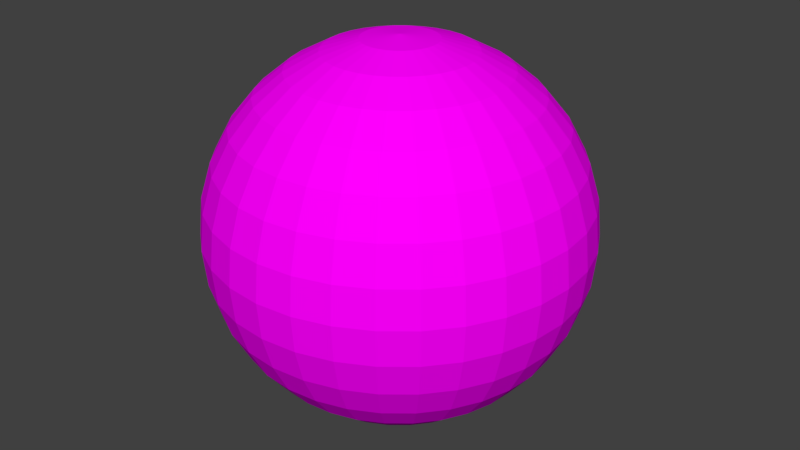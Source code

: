 # Source: pedestal.blend  (saved by Blender 2.79.0; exported with 4.5.12 LTS)
import bpy
from mathutils import Matrix  # noqa: F401  (used for matrix-valued properties, if any)

bpy.ops.wm.read_factory_settings(use_empty=True)
scene = bpy.context.scene
scene.name = 'Scene'

# ---- collections
col_collection_1 = bpy.data.collections.new('Collection 1'); scene.collection.children.link(col_collection_1)

# ---- images (referenced by path relative to the original .blend; pixels are not part of the script)
import os
ASSET_DIR = os.environ.get("B2B_ASSET_DIR", "")  # directory of the original .blend (textures are referenced by path, not embedded)
HERE = os.path.dirname(os.path.abspath(__file__))  # packed textures are extracted next to this script under _unpacked/

def load_image(name, relpath, width, height, colorspace="sRGB"):
    """Load a texture the original file referenced (path relative to the .blend, or extracted next to this script)."""
    p = next((c for c in (os.path.join(HERE, relpath), os.path.join(ASSET_DIR, relpath)) if relpath and os.path.exists(c)), "")
    if p:
        img = bpy.data.images.load(p, check_existing=True)
        img.name = name
    else:  # same state as the original file: an image datablock whose file is absent (Cycles renders it pink)
        img = bpy.data.images.new(name, width, height)
        img.source = "FILE"
        img.filepath = "//" + (relpath or name)
    img.colorspace_settings.name = colorspace
    return img
img_black_diffuse_color = load_image('BLACK Diffuse Color', '', 1024, 1024, 'sRGB')
img_untitled = load_image('Untitled', 'Materials/BALL.png', 1024, 1024, 'sRGB')

# ---- materials (node trees are filled in below, after node groups)
mat_black = bpy.data.materials.new('BLACK')
mat_black.alpha_threshold = 0.0
mat_black.diffuse_color = (0.0, 0.0, 0.0, 1.0)
mat_black.roughness = 0.5
mat_white = bpy.data.materials.new('WHITE')
mat_white.alpha_threshold = 0.0
mat_white.diffuse_color = (1.0, 1.0, 1.0, 1.0)
mat_white.roughness = 0.5

# ---- material node trees
mat_black.use_nodes = True; mat_black.node_tree.nodes.clear()
_N = mat_black.node_tree.nodes; _L = mat_black.node_tree.links
n0 = _N.new('ShaderNodeOutputMaterial'); n0.name = 'Material Output'; n0.location = (300, 300)
n1 = _N.new('ShaderNodeBsdfDiffuse'); n1.name = 'Diffuse BSDF'; n1.location = (10, 300)
n2 = _N.new('ShaderNodeTexImage'); n2.name = 'Image Texture'; n2.location = (0, 0)
n2.width = 140
n2.image = img_black_diffuse_color
n3 = _N.new('ShaderNodeTexImage'); n3.name = 'Image Texture.001'; n3.location = (-180, 300)
n3.width = 140
n3.image = img_untitled
_L.new(n1.outputs[0], n0.inputs[0])
_L.new(n3.outputs[0], n1.inputs[0])
n0.is_active_output = True
mat_white.use_nodes = True; mat_white.node_tree.nodes.clear()
_N = mat_white.node_tree.nodes; _L = mat_white.node_tree.links
n0 = _N.new('ShaderNodeOutputMaterial'); n0.name = 'Material Output'; n0.location = (300, 300)
n1 = _N.new('ShaderNodeBsdfDiffuse'); n1.name = 'Diffuse BSDF'; n1.location = (10, 300)
n2 = _N.new('ShaderNodeTexImage'); n2.name = 'Image Texture'; n2.location = (-180, 300)
n2.width = 140
n2.image = img_untitled
_L.new(n1.outputs[0], n0.inputs[0])
_L.new(n2.outputs[0], n1.inputs[0])
n0.is_active_output = True

# ---- world
world_world = bpy.data.worlds.new('World'); scene.world = world_world
world_world.use_nodes = True; world_world.node_tree.nodes.clear()
_N = world_world.node_tree.nodes; _L = world_world.node_tree.links
n0 = _N.new('ShaderNodeOutputWorld'); n0.name = 'World Output'; n0.location = (300, 300)
n1 = _N.new('ShaderNodeBackground'); n1.name = 'Background'; n1.location = (10, 300)
n1.inputs[0].default_value = (0.05088, 0.05088, 0.05088, 1.0)
_L.new(n1.outputs[0], n0.inputs[0])
n0.is_active_output = True
world_world.color = (0.05088, 0.05088, 0.05088)
world_world.use_sun_shadow = False
world_world.sun_shadow_jitter_overblur = 0.0
world_world.cycles.sampling_method = 'MANUAL'

# ---- meshes
me_sphere_001 = bpy.data.meshes.new('Sphere.001')
me_sphere_001.from_pydata([(0.0, 0.9808, 0.1951), (0.0, 1.0, 7.55e-08), (0.0, 0.9808, -0.1951), (0.1913, 0.9619, 0.1951), (0.1951, 0.9808, 7.55e-08), (0.1913, 0.9619, -0.1951), (0.3753, 0.9061, 0.1951), (0.3827, 0.9239, 7.55e-08), (0.3753, 0.9061, -0.1951), (0.1084, 0.1622, 0.9808), (0.2126, 0.3182, 0.9239), (0.3087, 0.4619, 0.8315), (0.3928, 0.5879, 0.7071), (0.4619, 0.6913, 0.5556), (0.5133, 0.7682, 0.3827), (0.5449, 0.8155, 0.1951), (0.5556, 0.8315, 7.55e-08), (0.5449, 0.8155, -0.1951), (0.5133, 0.7682, -0.3827), (0.4619, 0.6913, -0.5556), (0.3928, 0.5879, -0.7071), (0.3087, 0.4619, -0.8315), (0.2126, 0.3182, -0.9239), (0.1084, 0.1622, -0.9808), (0.1379, 0.1379, 0.9808), (0.2706, 0.2706, 0.9239), (0.3928, 0.3928, 0.8315), (0.5, 0.5, 0.7071), (0.5879, 0.5879, 0.5556), (0.6533, 0.6533, 0.3827), (0.6935, 0.6935, 0.1951), (0.7071, 0.7071, 7.55e-08), (0.6935, 0.6935, -0.1951), (0.6533, 0.6533, -0.3827), (0.5879, 0.5879, -0.5556), (0.5, 0.5, -0.7071), (0.3928, 0.3928, -0.8315), (0.2706, 0.2706, -0.9239), (0.1379, 0.1379, -0.9808), (0.8155, 0.5449, 0.1951), (0.8315, 0.5556, 7.55e-08), (0.8155, 0.5449, -0.1951), (0.9061, 0.3753, 0.1951), (0.9239, 0.3827, 7.55e-08), (0.9061, 0.3753, -0.1951), (0.9619, 0.1913, 0.1951), (0.9808, 0.1951, 7.55e-08), (0.9619, 0.1913, -0.1951), (0.9808, -3.937e-07, 0.1951), (1.0, -3.788e-07, 7.55e-08), (0.9808, -3.937e-07, -0.1951), (0.9619, -0.1913, 0.1951), (0.9808, -0.1951, 7.55e-08), (0.9619, -0.1913, -0.1951), (0.9061, -0.3753, 0.1951), (0.9239, -0.3827, 7.55e-08), (0.9061, -0.3753, -0.1951), (0.1622, -0.1084, 0.9808), (0.3182, -0.2126, 0.9239), (0.4619, -0.3087, 0.8315), (0.5879, -0.3928, 0.7071), (0.6913, -0.4619, 0.5556), (0.7682, -0.5133, 0.3827), (0.8155, -0.5449, 0.1951), (0.8315, -0.5556, 7.55e-08), (0.8155, -0.5449, -0.1951), (0.7682, -0.5133, -0.3827), (0.6913, -0.4619, -0.5556), (0.5879, -0.3928, -0.7071), (0.4619, -0.3087, -0.8315), (0.3182, -0.2126, -0.9239), (0.1622, -0.1084, -0.9808), (0.1379, -0.138, 0.9808), (0.2706, -0.2706, 0.9239), (0.3928, -0.3928, 0.8315), (0.5, -0.5, 0.7071), (0.5879, -0.5879, 0.5556), (0.6533, -0.6533, 0.3827), (0.6935, -0.6935, 0.1951), (0.7071, -0.7071, 7.55e-08), (0.6935, -0.6935, -0.1951), (0.6533, -0.6533, -0.3827), (0.5879, -0.5879, -0.5556), (0.5, -0.5, -0.7071), (0.3928, -0.3928, -0.8315), (0.2706, -0.2706, -0.9239), (0.1379, -0.138, -0.9808), (0.5449, -0.8155, 0.1951), (0.5556, -0.8315, 7.55e-08), (0.5449, -0.8155, -0.1951), (0.3753, -0.9061, 0.1951), (0.3827, -0.9239, 7.55e-08), (0.3753, -0.9061, -0.1951), (0.1913, -0.9619, 0.1951), (0.1951, -0.9808, 7.55e-08), (0.1913, -0.9619, -0.1951), (-8.544e-08, -0.9808, 0.1951), (-1.003e-07, -1.0, 7.55e-08), (-8.544e-08, -0.9808, -0.1951), (-0.1913, -0.9619, 0.1951), (-0.1951, -0.9808, 7.55e-08), (-0.1913, -0.9619, -0.1951), (-0.3753, -0.9061, 0.1951), (-0.3827, -0.9239, 7.55e-08), (-0.3753, -0.9061, -0.1951), (-0.1084, -0.1622, 0.9808), (-0.2126, -0.3182, 0.9239), (-0.3087, -0.4619, 0.8315), (-0.3928, -0.5879, 0.7071), (-0.4619, -0.6913, 0.5556), (-0.5133, -0.7682, 0.3827), (-0.5449, -0.8155, 0.1951), (-0.5556, -0.8315, 7.55e-08), (-0.5449, -0.8155, -0.1951), (-0.5133, -0.7682, -0.3827), (-0.4619, -0.6913, -0.5556), (-0.3928, -0.5879, -0.7071), (-0.3087, -0.4619, -0.8315), (-0.2126, -0.3182, -0.9239), (-0.1084, -0.1622, -0.9808), (-0.1379, -0.138, 0.9808), (-0.2706, -0.2706, 0.9239), (-0.3928, -0.3928, 0.8315), (-0.5, -0.5, 0.7071), (-0.5879, -0.5879, 0.5556), (-0.6533, -0.6533, 0.3827), (-0.6935, -0.6935, 0.1951), (-0.7071, -0.7071, 7.55e-08), (-0.6935, -0.6935, -0.1951), (-0.6533, -0.6533, -0.3827), (-0.5879, -0.5879, -0.5556), (-0.5, -0.5, -0.7071), (-0.3928, -0.3928, -0.8315), (-0.2706, -0.2706, -0.9239), (-0.1379, -0.1379, -0.9808), (-0.8155, -0.5449, 0.1951), (-0.8315, -0.5556, 7.55e-08), (-0.8155, -0.5449, -0.1951), (-0.9061, -0.3753, 0.1951), (-0.9239, -0.3827, 7.55e-08), (-0.9061, -0.3753, -0.1951), (-0.9619, -0.1913, 0.1951), (-0.9808, -0.1951, 7.55e-08), (-0.9619, -0.1913, -0.1951), (-0.9808, -9.567e-08, 0.1951), (-1.0, -1.404e-07, 7.55e-08), (-0.9808, -9.567e-08, -0.1951), (-0.9619, 0.1913, 0.1951), (-0.9808, 0.1951, 7.55e-08), (-0.9619, 0.1913, -0.1951), (-0.9061, 0.3753, 0.1951), (-0.9239, 0.3827, 7.55e-08), (-0.9061, 0.3753, -0.1951), (-0.1622, 0.1084, 0.9808), (-0.3182, 0.2126, 0.9239), (-0.4619, 0.3087, 0.8315), (-0.5879, 0.3928, 0.7071), (-0.6913, 0.4619, 0.5556), (-0.7682, 0.5133, 0.3827), (-0.8155, 0.5449, 0.1951), (-0.8315, 0.5556, 7.55e-08), (-0.8155, 0.5449, -0.1951), (-0.7682, 0.5133, -0.3827), (-0.6913, 0.4619, -0.5556), (-0.5879, 0.3928, -0.7071), (-0.4619, 0.3087, -0.8315), (-0.3182, 0.2126, -0.9239), (-0.1622, 0.1084, -0.9808), (-0.1379, 0.1379, 0.9808), (-0.2706, 0.2706, 0.9239), (-0.3928, 0.3928, 0.8315), (-0.5, 0.5, 0.7071), (-0.5879, 0.5879, 0.5556), (-0.6533, 0.6533, 0.3827), (-0.6935, 0.6935, 0.1951), (-0.7071, 0.7071, 7.55e-08), (-0.6935, 0.6935, -0.1951), (-0.6533, 0.6533, -0.3827), (-0.5879, 0.5879, -0.5556), (-0.5, 0.5, -0.7071), (-0.3928, 0.3928, -0.8315), (-0.2706, 0.2706, -0.9239), (-0.1379, 0.1379, -0.9808), (-0.5449, 0.8155, 0.1951), (-0.5556, 0.8315, 7.55e-08), (-0.5449, 0.8155, -0.1951), (-0.3753, 0.9061, 0.1951), (-0.3827, 0.9239, 7.55e-08), (-0.3753, 0.9061, -0.1951), (-0.1913, 0.9619, 0.1951), (-0.1951, 0.9808, 7.55e-08), (-0.1913, 0.9619, -0.1951), (0.0, 0.1951, 0.9808), (0.0, 0.3827, 0.9239), (0.0, 0.5556, 0.8315), (0.0, 0.7071, 0.7071), (0.0, 0.8315, 0.5556), (0.0, 0.9239, 0.3827), (0.0, 0.9808, 0.1951), (0.0, 1.0, 7.55e-08), (0.0, 0.9808, -0.1951), (0.0, 0.5556, -0.8315), (0.03806, 0.1913, 0.9808), (0.07466, 0.3753, 0.9239), (0.1084, 0.5449, 0.8315), (0.1379, 0.6935, 0.7071), (0.1622, 0.8155, 0.5556), (0.1802, 0.9061, 0.3827), (0.1913, 0.9619, 0.1951), (0.1951, 0.9808, 7.55e-08), (0.1913, 0.9619, -0.1951), (0.1802, 0.9061, -0.3827), (0.1622, 0.8155, -0.5556), (0.1379, 0.6935, -0.7071), (0.1084, 0.5449, -0.8315), (0.07466, 0.3753, -0.9239), (0.03806, 0.1913, -0.9808), (0.07466, 0.1802, 0.9808), (0.1464, 0.3536, 0.9239), (0.2126, 0.5133, 0.8315), (0.2706, 0.6533, 0.7071), (0.3182, 0.7682, 0.5556), (0.3536, 0.8536, 0.3827), (0.3753, 0.9061, 0.1951), (0.3827, 0.9239, 7.55e-08), (0.3753, 0.9061, -0.1951), (0.3536, 0.8536, -0.3827), (0.3182, 0.7682, -0.5556), (0.2706, 0.6533, -0.7071), (0.2126, 0.5133, -0.8315), (0.1464, 0.3536, -0.9239), (0.07466, 0.1802, -0.9808), (0.1084, 0.1622, 0.9808), (0.2126, 0.3182, 0.9239), (0.3087, 0.4619, 0.8315), (0.3928, 0.5879, 0.7071), (0.4619, 0.6913, 0.5556), (0.5133, 0.7682, 0.3827), (0.5449, 0.8155, 0.1951), (0.5556, 0.8315, 7.55e-08), (0.5449, 0.8155, -0.1951), (0.5133, 0.7682, -0.3827), (0.4619, 0.6913, -0.5556), (0.3928, 0.5879, -0.7071), (0.3087, 0.4619, -0.8315), (0.2126, 0.3182, -0.9239), (0.1084, 0.1622, -0.9808), (0.1379, 0.1379, 0.9808), (0.2706, 0.2706, 0.9239), (0.3928, 0.3928, 0.8315), (0.5, 0.5, 0.7071), (0.5879, 0.5879, 0.5556), (0.6533, 0.6533, 0.3827), (0.6935, 0.6935, 0.1951), (0.7071, 0.7071, 7.55e-08), (0.6935, 0.6935, -0.1951), (0.6533, 0.6533, -0.3827), (0.5879, 0.5879, -0.5556), (0.5, 0.5, -0.7071), (0.3928, 0.3928, -0.8315), (0.2706, 0.2706, -0.9239), (0.1379, 0.1379, -0.9808), (0.1622, 0.1084, 0.9808), (0.3182, 0.2126, 0.9239), (0.4619, 0.3087, 0.8315), (0.5879, 0.3928, 0.7071), (0.6913, 0.4619, 0.5556), (0.7682, 0.5133, 0.3827), (0.8155, 0.5449, 0.1951), (0.8315, 0.5556, 7.55e-08), (0.8155, 0.5449, -0.1951), (0.7682, 0.5133, -0.3827), (0.6913, 0.4619, -0.5556), (0.5879, 0.3928, -0.7071), (0.4619, 0.3087, -0.8315), (0.3182, 0.2126, -0.9239), (0.1622, 0.1084, -0.9808), (0.1802, 0.07466, 0.9808), (0.3536, 0.1464, 0.9239), (0.5133, 0.2126, 0.8315), (0.6533, 0.2706, 0.7071), (0.7682, 0.3182, 0.5556), (0.8536, 0.3536, 0.3827), (0.9061, 0.3753, 0.1951), (0.9239, 0.3827, 7.55e-08), (0.9061, 0.3753, -0.1951), (0.8536, 0.3536, -0.3827), (0.7682, 0.3182, -0.5556), (0.6533, 0.2706, -0.7071), (0.5133, 0.2126, -0.8315), (0.3536, 0.1464, -0.9239), (0.1802, 0.07466, -0.9808), (0.1913, 0.03806, 0.9808), (0.3753, 0.07466, 0.9239), (0.5449, 0.1084, 0.8315), (0.6935, 0.1379, 0.7071), (0.8155, 0.1622, 0.5556), (0.9061, 0.1802, 0.3827), (0.9619, 0.1913, 0.1951), (0.9808, 0.1951, 7.55e-08), (0.9619, 0.1913, -0.1951), (0.9061, 0.1802, -0.3827), (0.8155, 0.1622, -0.5556), (0.6935, 0.1379, -0.7071), (0.5449, 0.1084, -0.8315), (0.3753, 0.07466, -0.9239), (0.1913, 0.03806, -0.9808), (0.1951, -3.266e-07, 0.9808), (0.3827, -3.192e-07, 0.9239), (0.5556, -3.117e-07, 0.8315), (0.7071, -3.192e-07, 0.7071), (0.8315, -3.341e-07, 0.5556), (0.9239, -2.745e-07, 0.3827), (0.9808, -3.937e-07, 0.1951), (1.0, -3.788e-07, 7.55e-08), (0.9808, -3.937e-07, -0.1951), (0.9239, -2.298e-07, -0.3827), (0.8315, -3.341e-07, -0.5556), (0.7071, -3.192e-07, -0.7071), (0.5556, -3.415e-07, -0.8315), (0.3827, -3.043e-07, -0.9239), (0.1951, -3.08e-07, -0.9808), (0.1913, -0.03806, 0.9808), (0.3753, -0.07466, 0.9239), (0.5449, -0.1084, 0.8315), (0.6935, -0.138, 0.7071), (0.8155, -0.1622, 0.5556), (0.9061, -0.1802, 0.3827), (0.9619, -0.1913, 0.1951), (0.9808, -0.1951, 7.55e-08), (0.9619, -0.1913, -0.1951), (0.9061, -0.1802, -0.3827), (0.8155, -0.1622, -0.5556), (0.6935, -0.138, -0.7071), (0.5449, -0.1084, -0.8315), (0.3753, -0.07466, -0.9239), (0.1913, -0.03806, -0.9808), (0.1802, -0.07466, 0.9808), (0.3536, -0.1464, 0.9239), (0.5133, -0.2126, 0.8315), (0.6533, -0.2706, 0.7071), (0.7682, -0.3182, 0.5556), (0.8536, -0.3536, 0.3827), (0.9061, -0.3753, 0.1951), (0.9239, -0.3827, 7.55e-08), (0.9061, -0.3753, -0.1951), (0.8536, -0.3536, -0.3827), (0.7682, -0.3182, -0.5556), (0.6533, -0.2706, -0.7071), (0.5133, -0.2126, -0.8315), (0.3536, -0.1464, -0.9239), (0.1802, -0.07466, -0.9808), (0.1622, -0.1084, 0.9808), (0.3182, -0.2126, 0.9239), (0.4619, -0.3087, 0.8315), (0.5879, -0.3928, 0.7071), (0.6913, -0.4619, 0.5556), (0.7682, -0.5133, 0.3827), (0.8155, -0.5449, 0.1951), (0.8315, -0.5556, 7.55e-08), (0.8155, -0.5449, -0.1951), (0.7682, -0.5133, -0.3827), (0.6913, -0.4619, -0.5556), (0.5879, -0.3928, -0.7071), (0.4619, -0.3087, -0.8315), (0.3182, -0.2126, -0.9239), (0.1622, -0.1084, -0.9808), (0.1379, -0.138, 0.9808), (0.2706, -0.2706, 0.9239), (0.3928, -0.3928, 0.8315), (0.5, -0.5, 0.7071), (0.5879, -0.5879, 0.5556), (0.6533, -0.6533, 0.3827), (0.6935, -0.6935, 0.1951), (0.7071, -0.7071, 7.55e-08), (0.6935, -0.6935, -0.1951), (0.6533, -0.6533, -0.3827), (0.5879, -0.5879, -0.5556), (0.5, -0.5, -0.7071), (0.3928, -0.3928, -0.8315), (0.2706, -0.2706, -0.9239), (0.1379, -0.138, -0.9808), (0.1084, -0.1622, 0.9808), (0.2126, -0.3182, 0.9239), (0.3087, -0.4619, 0.8315), (0.3928, -0.5879, 0.7071), (0.4619, -0.6913, 0.5556), (0.5133, -0.7682, 0.3827), (0.5449, -0.8155, 0.1951), (0.5556, -0.8315, 7.55e-08), (0.5449, -0.8155, -0.1951), (0.5133, -0.7682, -0.3827), (0.4619, -0.6913, -0.5556), (0.3928, -0.5879, -0.7071), (0.3087, -0.4619, -0.8315), (0.2126, -0.3182, -0.9239), (0.1084, -0.1622, -0.9808), (0.0, -3.258e-07, -1.0), (0.07466, -0.1802, 0.9808), (0.1464, -0.3536, 0.9239), (0.2126, -0.5133, 0.8315), (0.2706, -0.6533, 0.7071), (0.3182, -0.7682, 0.5556), (0.3536, -0.8536, 0.3827), (0.3753, -0.9061, 0.1951), (0.3827, -0.9239, 7.55e-08), (0.3753, -0.9061, -0.1951), (0.3536, -0.8536, -0.3827), (0.3182, -0.7682, -0.5556), (0.2706, -0.6533, -0.7071), (0.2126, -0.5133, -0.8315), (0.1464, -0.3536, -0.9239), (0.07466, -0.1802, -0.9808), (0.03806, -0.1913, 0.9808), (0.07466, -0.3753, 0.9239), (0.1084, -0.5449, 0.8315), (0.1379, -0.6935, 0.7071), (0.1622, -0.8155, 0.5556), (0.1802, -0.9061, 0.3827), (0.1913, -0.9619, 0.1951), (0.1951, -0.9808, 7.55e-08), (0.1913, -0.9619, -0.1951), (0.1802, -0.9061, -0.3827), (0.1622, -0.8155, -0.5556), (0.1379, -0.6935, -0.7071), (0.1084, -0.5449, -0.8315), (0.07466, -0.3753, -0.9239), (0.03806, -0.1913, -0.9808), (-7.212e-09, -0.1951, 0.9808), (4.122e-08, -0.3827, 0.9239), (2.632e-08, -0.5556, 0.8315), (-2.584e-08, -0.7071, 0.7071), (-8.544e-08, -0.8315, 0.5556), (6.357e-08, -0.9239, 0.3827), (-8.544e-08, -0.9808, 0.1951), (-1.003e-07, -1.0, 7.55e-08), (-8.544e-08, -0.9808, -0.1951), (6.357e-08, -0.9239, -0.3827), (-8.544e-08, -0.8315, -0.5556), (-2.584e-08, -0.7071, -0.7071), (-1.094e-08, -0.5556, -0.8315), (3.964e-09, -0.3827, -0.9239), (3.964e-09, -0.1951, -0.9808), (-0.03806, -0.1913, 0.9808), (-0.07466, -0.3753, 0.9239), (-0.1084, -0.5449, 0.8315), (-0.1379, -0.6935, 0.7071), (-0.1622, -0.8155, 0.5556), (-0.1802, -0.9061, 0.3827), (-0.1913, -0.9619, 0.1951), (-0.1951, -0.9808, 7.55e-08), (-0.1913, -0.9619, -0.1951), (-0.1802, -0.9061, -0.3827), (-0.1622, -0.8155, -0.5556), (-0.1379, -0.6935, -0.7071), (-0.1084, -0.5449, -0.8315), (-0.07466, -0.3753, -0.9239), (-0.03806, -0.1913, -0.9808), (-0.07466, -0.1802, 0.9808), (-0.1464, -0.3536, 0.9239), (-0.2126, -0.5133, 0.8315), (-0.2706, -0.6533, 0.7071), (-0.3182, -0.7682, 0.5556), (-0.3536, -0.8536, 0.3827), (-0.3753, -0.9061, 0.1951), (-0.3827, -0.9239, 7.55e-08), (-0.3753, -0.9061, -0.1951), (-0.3536, -0.8536, -0.3827), (-0.3182, -0.7682, -0.5556), (-0.2706, -0.6533, -0.7071), (-0.2126, -0.5133, -0.8315), (-0.1464, -0.3536, -0.9239), (-0.07466, -0.1802, -0.9808), (-0.1084, -0.1622, 0.9808), (-0.2126, -0.3182, 0.9239), (-0.3087, -0.4619, 0.8315), (-0.3928, -0.5879, 0.7071), (-0.4619, -0.6913, 0.5556), (-0.5133, -0.7682, 0.3827), (-0.5449, -0.8155, 0.1951), (-0.5556, -0.8315, 7.55e-08), (-0.5449, -0.8155, -0.1951), (-0.5133, -0.7682, -0.3827), (-0.4619, -0.6913, -0.5556), (-0.3928, -0.5879, -0.7071), (-0.3087, -0.4619, -0.8315), (-0.2126, -0.3182, -0.9239), (-0.1084, -0.1622, -0.9808), (-2.304e-07, -5.562e-07, 1.0), (-0.1379, -0.138, 0.9808), (-0.2706, -0.2706, 0.9239), (-0.3928, -0.3928, 0.8315), (-0.5, -0.5, 0.7071), (-0.5879, -0.5879, 0.5556), (-0.6533, -0.6533, 0.3827), (-0.6935, -0.6935, 0.1951), (-0.7071, -0.7071, 7.55e-08), (-0.6935, -0.6935, -0.1951), (-0.6533, -0.6533, -0.3827), (-0.5879, -0.5879, -0.5556), (-0.5, -0.5, -0.7071), (-0.3928, -0.3928, -0.8315), (-0.2706, -0.2706, -0.9239), (-0.1379, -0.1379, -0.9808), (-0.1622, -0.1084, 0.9808), (-0.3182, -0.2126, 0.9239), (-0.4619, -0.3087, 0.8315), (-0.5879, -0.3928, 0.7071), (-0.6913, -0.4619, 0.5556), (-0.7682, -0.5133, 0.3827), (-0.8155, -0.5449, 0.1951), (-0.8315, -0.5556, 7.55e-08), (-0.8155, -0.5449, -0.1951), (-0.7682, -0.5133, -0.3827), (-0.6913, -0.4619, -0.5556), (-0.5879, -0.3928, -0.7071), (-0.4619, -0.3087, -0.8315), (-0.3182, -0.2126, -0.9239), (-0.1622, -0.1084, -0.9808), (-0.1802, -0.07466, 0.9808), (-0.3536, -0.1464, 0.9239), (-0.5133, -0.2126, 0.8315), (-0.6533, -0.2706, 0.7071), (-0.7682, -0.3182, 0.5556), (-0.8536, -0.3536, 0.3827), (-0.9061, -0.3753, 0.1951), (-0.9239, -0.3827, 7.55e-08), (-0.9061, -0.3753, -0.1951), (-0.8536, -0.3536, -0.3827), (-0.7682, -0.3182, -0.5556), (-0.6533, -0.2706, -0.7071), (-0.5133, -0.2126, -0.8315), (-0.3536, -0.1464, -0.9239), (-0.1802, -0.07466, -0.9808), (-0.1913, -0.03806, 0.9808), (-0.3753, -0.07466, 0.9239), (-0.5449, -0.1084, 0.8315), (-0.6935, -0.1379, 0.7071), (-0.8155, -0.1622, 0.5556), (-0.9061, -0.1802, 0.3827), (-0.9619, -0.1913, 0.1951), (-0.9808, -0.1951, 7.55e-08), (-0.9619, -0.1913, -0.1951), (-0.9061, -0.1802, -0.3827), (-0.8155, -0.1622, -0.5556), (-0.6935, -0.1379, -0.7071), (-0.5449, -0.1084, -0.8315), (-0.3753, -0.07466, -0.9239), (-0.1913, -0.03806, -0.9808), (-0.1951, -3.117e-07, 0.9808), (-0.3827, -2.819e-07, 0.9239), (-0.5556, -2.819e-07, 0.8315), (-0.7071, -1.851e-07, 0.7071), (-0.8315, -1.404e-07, 0.5556), (-0.9239, -3.192e-07, 0.3827), (-0.9808, -9.567e-08, 0.1951), (-1.0, -1.404e-07, 7.55e-08), (-0.9808, -9.567e-08, -0.1951), (-0.9239, -3.192e-07, -0.3827), (-0.8315, -1.404e-07, -0.5556), (-0.7071, -1.851e-07, -0.7071), (-0.5556, -2.596e-07, -0.8315), (-0.3827, -2.521e-07, -0.9239), (-0.1951, -3.155e-07, -0.9808), (-0.1913, 0.03806, 0.9808), (-0.3753, 0.07466, 0.9239), (-0.5449, 0.1084, 0.8315), (-0.6935, 0.1379, 0.7071), (-0.8155, 0.1622, 0.5556), (-0.9061, 0.1802, 0.3827), (-0.9619, 0.1913, 0.1951), (-0.9808, 0.1951, 7.55e-08), (-0.9619, 0.1913, -0.1951), (-0.9061, 0.1802, -0.3827), (-0.8155, 0.1622, -0.5556), (-0.6935, 0.1379, -0.7071), (-0.5449, 0.1084, -0.8315), (-0.3753, 0.07466, -0.9239), (-0.1913, 0.03806, -0.9808), (-0.1802, 0.07466, 0.9808), (-0.3536, 0.1464, 0.9239), (-0.5133, 0.2126, 0.8315), (-0.6533, 0.2706, 0.7071), (-0.7682, 0.3182, 0.5556), (-0.8536, 0.3536, 0.3827), (-0.9061, 0.3753, 0.1951), (-0.9239, 0.3827, 7.55e-08), (-0.9061, 0.3753, -0.1951), (-0.8536, 0.3536, -0.3827), (-0.7682, 0.3182, -0.5556), (-0.6533, 0.2706, -0.7071), (-0.5133, 0.2126, -0.8315), (-0.3536, 0.1464, -0.9239), (-0.1802, 0.07466, -0.9808), (-0.1622, 0.1084, 0.9808), (-0.3182, 0.2126, 0.9239), (-0.4619, 0.3087, 0.8315), (-0.5879, 0.3928, 0.7071), (-0.6913, 0.4619, 0.5556), (-0.7682, 0.5133, 0.3827), (-0.8155, 0.5449, 0.1951), (-0.8315, 0.5556, 7.55e-08), (-0.8155, 0.5449, -0.1951), (-0.7682, 0.5133, -0.3827), (-0.6913, 0.4619, -0.5556), (-0.5879, 0.3928, -0.7071), (-0.4619, 0.3087, -0.8315), (-0.3182, 0.2126, -0.9239), (-0.1622, 0.1084, -0.9808), (-0.1379, 0.1379, 0.9808), (-0.2706, 0.2706, 0.9239), (-0.3928, 0.3928, 0.8315), (-0.5, 0.5, 0.7071), (-0.5879, 0.5879, 0.5556), (-0.6533, 0.6533, 0.3827), (-0.6935, 0.6935, 0.1951), (-0.7071, 0.7071, 7.55e-08), (-0.6935, 0.6935, -0.1951), (-0.6533, 0.6533, -0.3827), (-0.5879, 0.5879, -0.5556), (-0.5, 0.5, -0.7071), (-0.3928, 0.3928, -0.8315), (-0.2706, 0.2706, -0.9239), (-0.1379, 0.1379, -0.9808), (-0.1084, 0.1622, 0.9808), (-0.2126, 0.3182, 0.9239), (-0.3087, 0.4619, 0.8315), (-0.3928, 0.5879, 0.7071), (-0.4619, 0.6913, 0.5556), (-0.5133, 0.7682, 0.3827), (-0.5449, 0.8155, 0.1951), (-0.5556, 0.8315, 7.55e-08), (-0.5449, 0.8155, -0.1951), (-0.5133, 0.7682, -0.3827), (-0.4619, 0.6913, -0.5556), (-0.3928, 0.5879, -0.7071), (-0.3087, 0.4619, -0.8315), (-0.2126, 0.3182, -0.9239), (-0.1084, 0.1622, -0.9808), (-0.07466, 0.1802, 0.9808), (-0.1464, 0.3536, 0.9239), (-0.2126, 0.5133, 0.8315), (-0.2706, 0.6533, 0.7071), (-0.3182, 0.7682, 0.5556), (-0.3536, 0.8536, 0.3827), (-0.3753, 0.9061, 0.1951), (-0.3827, 0.9239, 7.55e-08), (-0.3753, 0.9061, -0.1951), (-0.3536, 0.8536, -0.3827), (-0.3182, 0.7682, -0.5556), (-0.2706, 0.6533, -0.7071), (-0.2126, 0.5133, -0.8315), (-0.1464, 0.3536, -0.9239), (-0.07466, 0.1802, -0.9808), (-0.03806, 0.1913, 0.9808), (-0.07466, 0.3753, 0.9239), (-0.1084, 0.5449, 0.8315), (-0.1379, 0.6935, 0.7071), (-0.1622, 0.8155, 0.5556), (-0.1802, 0.9061, 0.3827), (-0.1913, 0.9619, 0.1951), (-0.1951, 0.9808, 7.55e-08), (-0.1913, 0.9619, -0.1951), (-0.1802, 0.9061, -0.3827), (-0.1622, 0.8155, -0.5556), (-0.1379, 0.6935, -0.7071), (-0.1084, 0.5449, -0.8315), (-0.07466, 0.3753, -0.9239), (-0.03806, 0.1913, -0.9808), (6.357e-08, 0.9239, -0.3827), (2.722e-07, 0.8315, -0.5556), (1.53e-07, 0.7071, -0.7071), (7.847e-08, 0.3827, -0.9239), (1.514e-08, 0.1951, -0.9808)], [], [(1, 0, 3, 4), (5, 4, 7, 8), (7, 6, 15, 16), (18, 17, 32, 33), (11, 10, 25, 26), (19, 18, 33, 34), (12, 11, 26, 27), (20, 19, 34, 35), (13, 12, 27, 28), (21, 20, 35, 36), (14, 13, 28, 29), (22, 21, 36, 37), (15, 14, 29, 30), (23, 22, 37, 38), (16, 15, 30, 31), (17, 16, 31, 32), (10, 9, 24, 25), (31, 30, 39, 40), (41, 40, 43, 44), (43, 42, 45, 46), (47, 46, 49, 50), (49, 48, 51, 52), (53, 52, 55, 56), (55, 54, 63, 64), (68, 67, 82, 83), (61, 60, 75, 76), (69, 68, 83, 84), (62, 61, 76, 77), (70, 69, 84, 85), (63, 62, 77, 78), (71, 70, 85, 86), (64, 63, 78, 79), (65, 64, 79, 80), (58, 57, 72, 73), (66, 65, 80, 81), (59, 58, 73, 74), (67, 66, 81, 82), (60, 59, 74, 75), (79, 78, 87, 88), (89, 88, 91, 92), (91, 90, 93, 94), (95, 94, 97, 98), (97, 96, 99, 100), (101, 100, 103, 104), (103, 102, 111, 112), (111, 110, 125, 126), (119, 118, 133, 134), (112, 111, 126, 127), (113, 112, 127, 128), (106, 105, 120, 121), (114, 113, 128, 129), (107, 106, 121, 122), (115, 114, 129, 130), (108, 107, 122, 123), (116, 115, 130, 131), (109, 108, 123, 124), (117, 116, 131, 132), (110, 109, 124, 125), (118, 117, 132, 133), (127, 126, 135, 136), (137, 136, 139, 140), (139, 138, 141, 142), (143, 142, 145, 146), (145, 144, 147, 148), (149, 148, 151, 152), (151, 150, 159, 160), (154, 153, 168, 169), (162, 161, 176, 177), (155, 154, 169, 170), (163, 162, 177, 178), (156, 155, 170, 171), (164, 163, 178, 179), (157, 156, 171, 172), (165, 164, 179, 180), (158, 157, 172, 173), (166, 165, 180, 181), (159, 158, 173, 174), (167, 166, 181, 182), (160, 159, 174, 175), (161, 160, 175, 176), (175, 174, 183, 184), (185, 184, 187, 188), (187, 186, 189, 190), (191, 190, 1, 2), (194, 193, 203, 204), (670, 669, 211, 212), (195, 194, 204, 205), (671, 670, 212, 213), (196, 195, 205, 206), (201, 671, 213, 214), (197, 196, 206, 207), (672, 201, 214, 215), (198, 197, 207, 208), (673, 672, 215, 216), (192, 488, 202), (397, 673, 216), (200, 199, 209, 210), (193, 192, 202, 203), (669, 200, 210, 211), (203, 202, 217, 218), (211, 210, 225, 226), (204, 203, 218, 219), (212, 211, 226, 227), (205, 204, 219, 220), (213, 212, 227, 228), (206, 205, 220, 221), (214, 213, 228, 229), (207, 206, 221, 222), (215, 214, 229, 230), (208, 207, 222, 223), (216, 215, 230, 231), (209, 208, 223, 224), (202, 488, 217), (397, 216, 231), (229, 228, 243, 244), (222, 221, 236, 237), (230, 229, 244, 245), (223, 222, 237, 238), (231, 230, 245, 246), (217, 488, 232), (397, 231, 246), (225, 224, 239, 240), (218, 217, 232, 233), (226, 225, 240, 241), (219, 218, 233, 234), (227, 226, 241, 242), (220, 219, 234, 235), (228, 227, 242, 243), (221, 220, 235, 236), (232, 488, 247), (397, 246, 261), (260, 259, 274, 275), (253, 252, 267, 268), (261, 260, 275, 276), (247, 488, 262), (397, 261, 276), (255, 254, 269, 270), (248, 247, 262, 263), (256, 255, 270, 271), (249, 248, 263, 264), (257, 256, 271, 272), (250, 249, 264, 265), (258, 257, 272, 273), (251, 250, 265, 266), (259, 258, 273, 274), (252, 251, 266, 267), (264, 263, 278, 279), (272, 271, 286, 287), (265, 264, 279, 280), (273, 272, 287, 288), (266, 265, 280, 281), (274, 273, 288, 289), (267, 266, 281, 282), (275, 274, 289, 290), (268, 267, 282, 283), (276, 275, 290, 291), (269, 268, 283, 284), (262, 488, 277), (397, 276, 291), (263, 262, 277, 278), (271, 270, 285, 286), (283, 282, 297, 298), (291, 290, 305, 306), (277, 488, 292), (397, 291, 306), (285, 284, 299, 300), (278, 277, 292, 293), (286, 285, 300, 301), (279, 278, 293, 294), (287, 286, 301, 302), (280, 279, 294, 295), (288, 287, 302, 303), (281, 280, 295, 296), (289, 288, 303, 304), (282, 281, 296, 297), (290, 289, 304, 305), (302, 301, 316, 317), (295, 294, 309, 310), (303, 302, 317, 318), (296, 295, 310, 311), (304, 303, 318, 319), (297, 296, 311, 312), (305, 304, 319, 320), (298, 297, 312, 313), (306, 305, 320, 321), (299, 298, 313, 314), (292, 488, 307), (397, 306, 321), (293, 292, 307, 308), (301, 300, 315, 316), (294, 293, 308, 309), (321, 320, 335, 336), (307, 488, 322), (397, 321, 336), (315, 314, 329, 330), (308, 307, 322, 323), (316, 315, 330, 331), (309, 308, 323, 324), (317, 316, 331, 332), (310, 309, 324, 325), (318, 317, 332, 333), (311, 310, 325, 326), (319, 318, 333, 334), (312, 311, 326, 327), (320, 319, 334, 335), (313, 312, 327, 328), (325, 324, 339, 340), (333, 332, 347, 348), (326, 325, 340, 341), (334, 333, 348, 349), (327, 326, 341, 342), (335, 334, 349, 350), (328, 327, 342, 343), (336, 335, 350, 351), (329, 328, 343, 344), (322, 488, 337), (397, 336, 351), (323, 322, 337, 338), (331, 330, 345, 346), (324, 323, 338, 339), (332, 331, 346, 347), (337, 488, 352), (397, 351, 366), (345, 344, 359, 360), (338, 337, 352, 353), (346, 345, 360, 361), (339, 338, 353, 354), (347, 346, 361, 362), (340, 339, 354, 355), (348, 347, 362, 363), (341, 340, 355, 356), (349, 348, 363, 364), (342, 341, 356, 357), (350, 349, 364, 365), (343, 342, 357, 358), (351, 350, 365, 366), (352, 488, 367), (397, 366, 381), (397, 381, 396), (375, 374, 389, 390), (368, 367, 382, 383), (376, 375, 390, 391), (369, 368, 383, 384), (377, 376, 391, 392), (370, 369, 384, 385), (378, 377, 392, 393), (371, 370, 385, 386), (379, 378, 393, 394), (372, 371, 386, 387), (380, 379, 394, 395), (373, 372, 387, 388), (381, 380, 395, 396), (367, 488, 382), (394, 393, 409, 410), (387, 386, 402, 403), (395, 394, 410, 411), (388, 387, 403, 404), (396, 395, 411, 412), (389, 388, 404, 405), (382, 488, 398), (397, 396, 412), (383, 382, 398, 399), (391, 390, 406, 407), (384, 383, 399, 400), (392, 391, 407, 408), (385, 384, 400, 401), (393, 392, 408, 409), (386, 385, 401, 402), (399, 398, 413, 414), (407, 406, 421, 422), (400, 399, 414, 415), (408, 407, 422, 423), (401, 400, 415, 416), (409, 408, 423, 424), (402, 401, 416, 417), (410, 409, 424, 425), (403, 402, 417, 418), (411, 410, 425, 426), (404, 403, 418, 419), (412, 411, 426, 427), (398, 488, 413), (397, 412, 427), (406, 405, 420, 421), (418, 417, 432, 433), (426, 425, 440, 441), (419, 418, 433, 434), (427, 426, 441, 442), (420, 419, 434, 435), (413, 488, 428), (397, 427, 442), (414, 413, 428, 429), (422, 421, 436, 437), (415, 414, 429, 430), (423, 422, 437, 438), (416, 415, 430, 431), (424, 423, 438, 439), (417, 416, 431, 432), (425, 424, 439, 440), (437, 436, 451, 452), (430, 429, 444, 445), (438, 437, 452, 453), (431, 430, 445, 446), (439, 438, 453, 454), (432, 431, 446, 447), (440, 439, 454, 455), (433, 432, 447, 448), (441, 440, 455, 456), (434, 433, 448, 449), (442, 441, 456, 457), (428, 488, 443), (397, 442, 457), (436, 435, 450, 451), (429, 428, 443, 444), (456, 455, 470, 471), (449, 448, 463, 464), (457, 456, 471, 472), (450, 449, 464, 465), (443, 488, 458), (397, 457, 472), (444, 443, 458, 459), (452, 451, 466, 467), (445, 444, 459, 460), (453, 452, 467, 468), (446, 445, 460, 461), (454, 453, 468, 469), (447, 446, 461, 462), (455, 454, 469, 470), (448, 447, 462, 463), (460, 459, 474, 475), (468, 467, 482, 483), (461, 460, 475, 476), (469, 468, 483, 484), (462, 461, 476, 477), (470, 469, 484, 485), (463, 462, 477, 478), (471, 470, 485, 486), (464, 463, 478, 479), (472, 471, 486, 487), (458, 488, 473), (397, 472, 487), (466, 465, 480, 481), (459, 458, 473, 474), (467, 466, 481, 482), (473, 488, 489), (397, 487, 503), (499, 498, 513, 514), (492, 491, 506, 507), (500, 499, 514, 515), (493, 492, 507, 508), (501, 500, 515, 516), (494, 493, 508, 509), (502, 501, 516, 517), (495, 494, 509, 510), (503, 502, 517, 518), (489, 488, 504), (397, 503, 518), (497, 496, 511, 512), (490, 489, 504, 505), (498, 497, 512, 513), (491, 490, 505, 506), (518, 517, 532, 533), (511, 510, 525, 526), (504, 488, 519), (397, 518, 533), (505, 504, 519, 520), (513, 512, 527, 528), (506, 505, 520, 521), (514, 513, 528, 529), (507, 506, 521, 522), (515, 514, 529, 530), (508, 507, 522, 523), (516, 515, 530, 531), (509, 508, 523, 524), (517, 516, 531, 532), (510, 509, 524, 525), (530, 529, 544, 545), (523, 522, 537, 538), (531, 530, 545, 546), (524, 523, 538, 539), (532, 531, 546, 547), (525, 524, 539, 540), (533, 532, 547, 548), (519, 488, 534), (397, 533, 548), (527, 526, 541, 542), (520, 519, 534, 535), (528, 527, 542, 543), (521, 520, 535, 536), (529, 528, 543, 544), (522, 521, 536, 537), (534, 488, 549), (397, 548, 563), (535, 534, 549, 550), (543, 542, 557, 558), (536, 535, 550, 551), (544, 543, 558, 559), (537, 536, 551, 552), (545, 544, 559, 560), (538, 537, 552, 553), (546, 545, 560, 561), (539, 538, 553, 554), (547, 546, 561, 562), (540, 539, 554, 555), (548, 547, 562, 563), (541, 540, 555, 556), (553, 552, 567, 568), (561, 560, 575, 576), (554, 553, 568, 569), (562, 561, 576, 577), (555, 554, 569, 570), (563, 562, 577, 578), (549, 488, 564), (397, 563, 578), (557, 556, 571, 572), (550, 549, 564, 565), (558, 557, 572, 573), (551, 550, 565, 566), (559, 558, 573, 574), (552, 551, 566, 567), (560, 559, 574, 575), (565, 564, 579, 580), (573, 572, 587, 588), (566, 565, 580, 581), (574, 573, 588, 589), (567, 566, 581, 582), (575, 574, 589, 590), (568, 567, 582, 583), (576, 575, 590, 591), (569, 568, 583, 584), (577, 576, 591, 592), (570, 569, 584, 585), (578, 577, 592, 593), (571, 570, 585, 586), (564, 488, 579), (397, 578, 593), (591, 590, 605, 606), (584, 583, 598, 599), (592, 591, 606, 607), (585, 584, 599, 600), (593, 592, 607, 608), (579, 488, 594), (397, 593, 608), (587, 586, 601, 602), (580, 579, 594, 595), (588, 587, 602, 603), (581, 580, 595, 596), (589, 588, 603, 604), (582, 581, 596, 597), (590, 589, 604, 605), (583, 582, 597, 598), (594, 488, 609), (397, 608, 623), (614, 613, 628, 629), (622, 621, 636, 637), (615, 614, 629, 630), (623, 622, 637, 638), (609, 488, 624), (397, 623, 638), (617, 616, 631, 632), (610, 609, 624, 625), (618, 617, 632, 633), (611, 610, 625, 626), (619, 618, 633, 634), (612, 611, 626, 627), (620, 619, 634, 635), (613, 612, 627, 628), (621, 620, 635, 636), (633, 632, 647, 648), (626, 625, 640, 641), (634, 633, 648, 649), (627, 626, 641, 642), (635, 634, 649, 650), (628, 627, 642, 643), (636, 635, 650, 651), (629, 628, 643, 644), (637, 636, 651, 652), (630, 629, 644, 645), (638, 637, 652, 653), (631, 630, 645, 646), (624, 488, 639), (397, 638, 653), (625, 624, 639, 640), (652, 651, 666, 667), (645, 644, 659, 660), (653, 652, 667, 668), (639, 488, 654), (397, 653, 668), (647, 646, 661, 662), (640, 639, 654, 655), (648, 647, 662, 663), (641, 640, 655, 656), (649, 648, 663, 664), (642, 641, 656, 657), (650, 649, 664, 665), (643, 642, 657, 658), (651, 650, 665, 666), (644, 643, 658, 659), (664, 663, 669, 670), (657, 656, 194, 195), (665, 664, 670, 671), (658, 657, 195, 196), (666, 665, 671, 201), (659, 658, 196, 197), (667, 666, 201, 672), (660, 659, 197, 198), (668, 667, 672, 673), (661, 660, 198, 199), (654, 488, 192), (397, 668, 673), (655, 654, 192, 193), (663, 662, 200, 669), (656, 655, 193, 194)])
me_sphere_001.polygons.foreach_set('material_index', [0, 0, 0, 0, 0, 0, 0, 0, 0, 0, 0, 0, 0, 0, 0, 0, 0, 0, 0, 0, 0, 0, 0, 0, 0, 0, 0, 0, 0, 0, 0, 0, 0, 0, 0, 0, 0, 0, 0, 0, 0, 0, 0, 0, 0, 0, 0, 0, 0, 0, 0, 0, 0, 0, 0, 0, 0, 0, 0, 0, 0, 0, 0, 0, 0, 0, 0, 0, 0, 0, 0, 0, 0, 0, 0, 0, 0, 0, 0, 0, 0, 0, 0, 0, 1, 1, 1, 1, 1, 1, 1, 1, 1, 1, 1, 1, 1, 1, 1, 1, 1, 1, 1, 1, 1, 1, 1, 1, 1, 1, 1, 1, 1, 1, 1, 1, 1, 1, 1, 1, 1, 1, 1, 1, 1, 1, 1, 1, 1, 1, 1, 1, 1, 1, 1, 1, 1, 1, 1, 1, 1, 1, 1, 1, 1, 1, 1, 1, 1, 1, 1, 1, 1, 1, 1, 1, 1, 1, 1, 1, 1, 1, 1, 1, 1, 1, 1, 1, 1, 1, 1, 1, 1, 1, 1, 1, 1, 1, 1, 1, 1, 1, 1, 1, 1, 1, 1, 1, 1, 1, 1, 1, 1, 1, 1, 1, 1, 1, 1, 1, 1, 1, 1, 1, 1, 1, 1, 1, 1, 1, 1, 1, 1, 1, 1, 1, 1, 1, 1, 1, 1, 1, 1, 1, 1, 1, 1, 1, 1, 1, 1, 1, 1, 1, 1, 1, 1, 1, 1, 1, 1, 1, 1, 1, 1, 1, 1, 1, 1, 1, 1, 1, 1, 1, 1, 1, 1, 1, 1, 1, 1, 1, 1, 1, 1, 1, 1, 1, 1, 1, 1, 1, 1, 1, 1, 1, 1, 1, 1, 1, 1, 1, 1, 1, 1, 1, 1, 1, 1, 1, 1, 1, 1, 1, 1, 1, 1, 1, 1, 1, 1, 1, 1, 1, 1, 1, 1, 1, 1, 1, 1, 1, 1, 1, 1, 1, 1, 1, 1, 1, 1, 1, 1, 1, 1, 1, 1, 1, 1, 1, 1, 1, 1, 1, 1, 1, 1, 1, 1, 1, 1, 1, 1, 1, 1, 1, 1, 1, 1, 1, 1, 1, 1, 1, 1, 1, 1, 1, 1, 1, 1, 1, 1, 1, 1, 1, 1, 1, 1, 1, 1, 1, 1, 1, 1, 1, 1, 1, 1, 1, 1, 1, 1, 1, 1, 1, 1, 1, 1, 1, 1, 1, 1, 1, 1, 1, 1, 1, 1, 1, 1, 1, 1, 1, 1, 1, 1, 1, 1, 1, 1, 1, 1, 1, 1, 1, 1, 1, 1, 1, 1, 1, 1, 1, 1, 1, 1, 1, 1, 1, 1, 1, 1, 1, 1, 1, 1, 1, 1, 1, 1, 1, 1, 1, 1, 1, 1, 1, 1, 1, 1, 1, 1, 1, 1, 1, 1, 1, 1, 1, 1, 1, 1, 1, 1, 1, 1, 1, 1, 1, 1, 1, 1, 1, 1, 1, 1, 1, 1, 1, 1, 1, 1, 1, 1, 1, 1, 1, 1, 1, 1, 1, 1, 1, 1, 1, 1, 1, 1, 1, 1, 1, 1, 1, 1, 1, 1, 1, 1, 1, 1, 1])
_uv = me_sphere_001.uv_layers.new(name='UVMap')
_uv.uv.foreach_set('vector', [0.4216, 0.8383, 0.4254, 0.8128, 0.4388, 0.8181, 0.4364, 0.8442, 0.4334, 0.8703, 0.4364, 0.8442, 0.4517, 0.8472, 0.4508, 0.8736, 0.4517, 0.8472, 0.4525, 0.8208, 0.4663, 0.8206, 0.4672, 0.847, 0.04668, 0.8998, 0.04495, 0.8734, 0.0622, 0.8697, 0.06667, 0.8954, 0.0396, 0.7149, 0.03858, 0.6885, 0.04479, 0.6871, 0.04766, 0.7132, 0.04971, 0.9261, 0.04668, 0.8998, 0.06667, 0.8954, 0.07403, 0.9207, 0.04046, 0.7413, 0.0396, 0.7149, 0.04766, 0.7132, 0.05003, 0.7392, 0.05713, 0.9521, 0.04971, 0.9261, 0.07403, 0.9207, 0.08953, 0.9446, 0.04123, 0.7678, 0.04046, 0.7413, 0.05003, 0.7392, 0.05218, 0.7654, 0.1061, 0.9755, 0.05713, 0.9521, 0.08953, 0.9446, 0.1348, 0.9621, 0.04199, 0.7942, 0.04123, 0.7678, 0.05218, 0.7654, 0.05428, 0.7915, 0.2296, 0.9625, 0.1061, 0.9755, 0.1348, 0.9621, 0.2073, 0.9566, 0.04281, 0.8206, 0.04199, 0.7942, 0.05428, 0.7915, 0.05649, 0.8176, 0.2427, 0.9368, 0.2296, 0.9625, 0.2073, 0.9566, 0.2358, 0.9352, 0.04375, 0.847, 0.04281, 0.8206, 0.05649, 0.8176, 0.05903, 0.8437, 0.04495, 0.8734, 0.04375, 0.847, 0.05903, 0.8437, 0.0622, 0.8697, 0.03858, 0.6885, 0.03721, 0.6621, 0.04096, 0.6613, 0.04479, 0.6871, 0.05903, 0.8437, 0.05649, 0.8176, 0.0698, 0.812, 0.0737, 0.8375, 0.07845, 0.8627, 0.0737, 0.8375, 0.08756, 0.8288, 0.09341, 0.8532, 0.08756, 0.8288, 0.08258, 0.8041, 0.09481, 0.7942, 0.1006, 0.8182, 0.1071, 0.8418, 0.1006, 0.8182, 0.1129, 0.8061, 0.1198, 0.8291, 0.1129, 0.8061, 0.1065, 0.7827, 0.1179, 0.7701, 0.1246, 0.793, 0.1316, 0.8156, 0.1246, 0.793, 0.136, 0.7793, 0.143, 0.8018, 0.136, 0.7793, 0.129, 0.7567, 0.1402, 0.7429, 0.1473, 0.7654, 0.1784, 0.8535, 0.1692, 0.8324, 0.1792, 0.8202, 0.1872, 0.8423, 0.1239, 0.6993, 0.1134, 0.679, 0.1225, 0.666, 0.1344, 0.6857, 0.1897, 0.8733, 0.1784, 0.8535, 0.1872, 0.8423, 0.1968, 0.8634, 0.1326, 0.7208, 0.1239, 0.6993, 0.1344, 0.6857, 0.1437, 0.7069, 0.2043, 0.8905, 0.1897, 0.8733, 0.1968, 0.8634, 0.2091, 0.8828, 0.1402, 0.7429, 0.1326, 0.7208, 0.1437, 0.7069, 0.1516, 0.7291, 0.2233, 0.9037, 0.2043, 0.8905, 0.2091, 0.8828, 0.2254, 0.8992, 0.1473, 0.7654, 0.1402, 0.7429, 0.1516, 0.7291, 0.1587, 0.7518, 0.1542, 0.788, 0.1473, 0.7654, 0.1587, 0.7518, 0.1653, 0.7747, 0.0825, 0.6462, 0.06022, 0.6371, 0.06079, 0.632, 0.08613, 0.6369, 0.1614, 0.8104, 0.1542, 0.788, 0.1653, 0.7747, 0.172, 0.7976, 0.1, 0.6609, 0.0825, 0.6462, 0.08613, 0.6369, 0.1069, 0.6491, 0.1692, 0.8324, 0.1614, 0.8104, 0.172, 0.7976, 0.1792, 0.8202, 0.1134, 0.679, 0.1, 0.6609, 0.1069, 0.6491, 0.1225, 0.666, 0.1587, 0.7518, 0.1516, 0.7291, 0.1636, 0.7157, 0.1705, 0.7388, 0.1767, 0.7622, 0.1705, 0.7388, 0.1828, 0.7268, 0.1885, 0.7509, 0.1828, 0.7268, 0.1763, 0.7031, 0.1902, 0.6919, 0.1959, 0.7164, 0.2008, 0.7412, 0.1959, 0.7164, 0.2099, 0.708, 0.2136, 0.7335, 0.2099, 0.708, 0.2053, 0.6826, 0.2217, 0.676, 0.2246, 0.7021, 0.227, 0.7282, 0.2246, 0.7021, 0.24, 0.6991, 0.2407, 0.7255, 0.24, 0.6991, 0.239, 0.6727, 0.2567, 0.6729, 0.2555, 0.6993, 0.2567, 0.6729, 0.2584, 0.6465, 0.2784, 0.6509, 0.2739, 0.6766, 0.249, 0.8842, 0.2503, 0.8578, 0.2565, 0.8592, 0.2527, 0.885, 0.2555, 0.6993, 0.2567, 0.6729, 0.2739, 0.6766, 0.2708, 0.7026, 0.2546, 0.7257, 0.2555, 0.6993, 0.2708, 0.7026, 0.2682, 0.7287, 0.4414, 0.5838, 0.4545, 0.6095, 0.4475, 0.6111, 0.419, 0.5897, 0.2537, 0.7521, 0.2546, 0.7257, 0.2682, 0.7287, 0.266, 0.7548, 0.3178, 0.5708, 0.4414, 0.5838, 0.419, 0.5897, 0.3465, 0.5842, 0.253, 0.7785, 0.2537, 0.7521, 0.266, 0.7548, 0.2639, 0.7809, 0.2689, 0.5942, 0.3178, 0.5708, 0.3465, 0.5842, 0.3013, 0.6017, 0.2522, 0.805, 0.253, 0.7785, 0.2639, 0.7809, 0.2618, 0.807, 0.2615, 0.6202, 0.2689, 0.5942, 0.3013, 0.6017, 0.2858, 0.6256, 0.2513, 0.8314, 0.2522, 0.805, 0.2618, 0.807, 0.2594, 0.8331, 0.2584, 0.6465, 0.2615, 0.6202, 0.2858, 0.6256, 0.2784, 0.6509, 0.2503, 0.8578, 0.2513, 0.8314, 0.2594, 0.8331, 0.2565, 0.8592, 0.2708, 0.7026, 0.2739, 0.6766, 0.2902, 0.6836, 0.2854, 0.7088, 0.2815, 0.7343, 0.2854, 0.7088, 0.2993, 0.7175, 0.2943, 0.7422, 0.2993, 0.7175, 0.3052, 0.6931, 0.3189, 0.7045, 0.3123, 0.7281, 0.3066, 0.7521, 0.3123, 0.7281, 0.3246, 0.7402, 0.3183, 0.7636, 0.3246, 0.7402, 0.3315, 0.7172, 0.3434, 0.7307, 0.3363, 0.7533, 0.3296, 0.7762, 0.3363, 0.7533, 0.3477, 0.767, 0.3408, 0.7896, 0.3477, 0.767, 0.3548, 0.7445, 0.3659, 0.7583, 0.359, 0.7809, 0.416, 0.6557, 0.435, 0.6426, 0.4371, 0.6471, 0.4209, 0.6635, 0.3443, 0.8255, 0.352, 0.8034, 0.3634, 0.8172, 0.3555, 0.8394, 0.4015, 0.673, 0.416, 0.6557, 0.4209, 0.6635, 0.4086, 0.6829, 0.3357, 0.847, 0.3443, 0.8255, 0.3555, 0.8394, 0.3461, 0.8606, 0.3902, 0.6927, 0.4015, 0.673, 0.4086, 0.6829, 0.3989, 0.704, 0.3251, 0.8673, 0.3357, 0.847, 0.3461, 0.8606, 0.3343, 0.8803, 0.381, 0.7139, 0.3902, 0.6927, 0.3989, 0.704, 0.3909, 0.7261, 0.3118, 0.8854, 0.3251, 0.8673, 0.3343, 0.8803, 0.3186, 0.8972, 0.3731, 0.7359, 0.381, 0.7139, 0.3909, 0.7261, 0.3838, 0.7487, 0.2942, 0.9001, 0.3118, 0.8854, 0.3186, 0.8972, 0.2979, 0.9094, 0.3659, 0.7583, 0.3731, 0.7359, 0.3838, 0.7487, 0.3771, 0.7716, 0.272, 0.9092, 0.2942, 0.9001, 0.2979, 0.9094, 0.2725, 0.9143, 0.359, 0.7809, 0.3659, 0.7583, 0.3771, 0.7716, 0.3704, 0.7945, 0.352, 0.8034, 0.359, 0.7809, 0.3704, 0.7945, 0.3634, 0.8172, 0.3704, 0.7945, 0.3771, 0.7716, 0.3885, 0.7841, 0.3822, 0.8075, 0.3753, 0.8306, 0.3822, 0.8075, 0.3946, 0.8195, 0.3881, 0.8432, 0.3946, 0.8195, 0.4003, 0.7954, 0.4125, 0.8051, 0.4077, 0.8299, 0.4019, 0.8544, 0.4077, 0.8299, 0.4216, 0.8383, 0.417, 0.8637, 0.7767, 0.2546, 0.7815, 0.2271, 0.7882, 0.2298, 0.7853, 0.2581, 0.7358, 0.4741, 0.7462, 0.448, 0.7661, 0.4562, 0.7586, 0.4838, 0.7726, 0.2823, 0.7767, 0.2546, 0.7853, 0.2581, 0.7829, 0.2864, 0.7171, 0.4979, 0.7358, 0.4741, 0.7586, 0.4838, 0.7423, 0.51, 0.769, 0.3102, 0.7726, 0.2823, 0.7829, 0.2864, 0.7808, 0.3148, 0.6786, 0.5145, 0.7171, 0.4979, 0.7423, 0.51, 0.6918, 0.5295, 0.7656, 0.338, 0.769, 0.3102, 0.7808, 0.3148, 0.7787, 0.3432, 0.6221, 0.5136, 0.6786, 0.5145, 0.6918, 0.5295, 0.6091, 0.5228, 0.7619, 0.3658, 0.7656, 0.338, 0.7787, 0.3432, 0.7764, 0.3716, 0.5859, 0.4959, 0.6221, 0.5136, 0.6091, 0.5228, 0.5794, 0.4989, 0.788, 0.2, 0.7979, 0.1738, 0.792, 0.2016, 0.5683, 0.4718, 0.5859, 0.4959, 0.5794, 0.4989, 0.7529, 0.421, 0.7579, 0.3935, 0.7739, 0.3999, 0.7707, 0.4282, 0.7815, 0.2271, 0.788, 0.2, 0.792, 0.2016, 0.7882, 0.2298, 0.7462, 0.448, 0.7529, 0.421, 0.7707, 0.4282, 0.7661, 0.4562, 0.7882, 0.2298, 0.792, 0.2016, 0.7961, 0.2024, 0.7949, 0.2311, 0.7661, 0.4562, 0.7707, 0.4282, 0.7895, 0.4318, 0.788, 0.4604, 0.7853, 0.2581, 0.7882, 0.2298, 0.7949, 0.2311, 0.7941, 0.2598, 0.7586, 0.4838, 0.7661, 0.4562, 0.788, 0.4604, 0.7853, 0.489, 0.7829, 0.2864, 0.7853, 0.2581, 0.7941, 0.2598, 0.7933, 0.2884, 0.7423, 0.51, 0.7586, 0.4838, 0.7853, 0.489, 0.7788, 0.5174, 0.7808, 0.3148, 0.7829, 0.2864, 0.7933, 0.2884, 0.7927, 0.3171, 0.6918, 0.5295, 0.7423, 0.51, 0.7788, 0.5174, 0.7297, 0.5437, 0.7787, 0.3432, 0.7808, 0.3148, 0.7927, 0.3171, 0.792, 0.3458, 0.6091, 0.5228, 0.6918, 0.5295, 0.7297, 0.5437, 0.5833, 0.5286, 0.7764, 0.3716, 0.7787, 0.3432, 0.792, 0.3458, 0.7913, 0.3745, 0.5794, 0.4989, 0.6091, 0.5228, 0.5833, 0.5286, 0.5718, 0.5004, 0.7739, 0.3999, 0.7764, 0.3716, 0.7913, 0.3745, 0.7905, 0.4031, 0.792, 0.2016, 0.7979, 0.1738, 0.7961, 0.2024, 0.5683, 0.4718, 0.5794, 0.4989, 0.5718, 0.5004, 0.7297, 0.5437, 0.7788, 0.5174, 0.8218, 0.5169, 0.875, 0.5423, 0.792, 0.3458, 0.7927, 0.3171, 0.8046, 0.317, 0.8054, 0.3456, 0.5833, 0.5286, 0.7297, 0.5437, 0.875, 0.5423, 0.5496, 0.5282, 0.7913, 0.3745, 0.792, 0.3458, 0.8054, 0.3456, 0.8063, 0.3743, 0.5718, 0.5004, 0.5833, 0.5286, 0.5496, 0.5282, 0.5638, 0.5003, 0.7961, 0.2024, 0.7979, 0.1738, 0.8002, 0.2024, 0.5683, 0.4718, 0.5718, 0.5004, 0.5638, 0.5003, 0.7895, 0.4318, 0.7905, 0.4031, 0.8073, 0.4029, 0.8086, 0.4316, 0.7949, 0.2311, 0.7961, 0.2024, 0.8002, 0.2024, 0.8017, 0.231, 0.788, 0.4604, 0.7895, 0.4318, 0.8086, 0.4316, 0.8105, 0.4602, 0.7941, 0.2598, 0.7949, 0.2311, 0.8017, 0.231, 0.8028, 0.2597, 0.7853, 0.489, 0.788, 0.4604, 0.8105, 0.4602, 0.8138, 0.4887, 0.7933, 0.2884, 0.7941, 0.2598, 0.8028, 0.2597, 0.8038, 0.2883, 0.7788, 0.5174, 0.7853, 0.489, 0.8138, 0.4887, 0.8218, 0.5169, 0.7927, 0.3171, 0.7933, 0.2884, 0.8038, 0.2883, 0.8046, 0.317, 0.3409, 0.2024, 0.3386, 0.1738, 0.345, 0.2015, 0.5683, 0.4718, 0.5638, 0.5003, 0.5563, 0.4986, 0.5254, 0.5218, 0.4467, 0.5278, 0.4592, 0.5128, 0.5136, 0.5124, 0.3618, 0.3711, 0.3594, 0.3427, 0.3725, 0.3372, 0.3763, 0.365, 0.5563, 0.4986, 0.5254, 0.5218, 0.5136, 0.5124, 0.55, 0.4955, 0.345, 0.2015, 0.3386, 0.1738, 0.349, 0.1998, 0.5683, 0.4718, 0.5563, 0.4986, 0.55, 0.4955, 0.368, 0.4275, 0.3646, 0.3993, 0.3805, 0.3926, 0.3856, 0.42, 0.3491, 0.2295, 0.345, 0.2015, 0.349, 0.1998, 0.3558, 0.2267, 0.3729, 0.4554, 0.368, 0.4275, 0.3856, 0.42, 0.3926, 0.4469, 0.3522, 0.2578, 0.3491, 0.2295, 0.3558, 0.2267, 0.3609, 0.2541, 0.3809, 0.4828, 0.3729, 0.4554, 0.3926, 0.4469, 0.4031, 0.4728, 0.3548, 0.2861, 0.3522, 0.2578, 0.3609, 0.2541, 0.3651, 0.2817, 0.3977, 0.5087, 0.3809, 0.4828, 0.4031, 0.4728, 0.4218, 0.4963, 0.3572, 0.3144, 0.3548, 0.2861, 0.3651, 0.2817, 0.3689, 0.3095, 0.4467, 0.5278, 0.3977, 0.5087, 0.4218, 0.4963, 0.4592, 0.5128, 0.3594, 0.3427, 0.3572, 0.3144, 0.3689, 0.3095, 0.3725, 0.3372, 0.3609, 0.2541, 0.3558, 0.2267, 0.3623, 0.2226, 0.3694, 0.2488, 0.4031, 0.4728, 0.3926, 0.4469, 0.41, 0.4355, 0.4214, 0.4601, 0.3651, 0.2817, 0.3609, 0.2541, 0.3694, 0.2488, 0.3752, 0.2754, 0.4218, 0.4963, 0.4031, 0.4728, 0.4214, 0.4601, 0.4391, 0.482, 0.3689, 0.3095, 0.3651, 0.2817, 0.3752, 0.2754, 0.3803, 0.3024, 0.4592, 0.5128, 0.4218, 0.4963, 0.4391, 0.482, 0.4683, 0.4979, 0.3725, 0.3372, 0.3689, 0.3095, 0.3803, 0.3024, 0.3852, 0.3294, 0.5136, 0.5124, 0.4592, 0.5128, 0.4683, 0.4979, 0.5091, 0.5018, 0.3763, 0.365, 0.3725, 0.3372, 0.3852, 0.3294, 0.3901, 0.3564, 0.55, 0.4955, 0.5136, 0.5124, 0.5091, 0.5018, 0.5453, 0.4913, 0.3805, 0.3926, 0.3763, 0.365, 0.3901, 0.3564, 0.3955, 0.3832, 0.349, 0.1998, 0.3386, 0.1738, 0.3527, 0.1973, 0.5683, 0.4718, 0.55, 0.4955, 0.5453, 0.4913, 0.3558, 0.2267, 0.349, 0.1998, 0.3527, 0.1973, 0.3623, 0.2226, 0.3926, 0.4469, 0.3856, 0.42, 0.4019, 0.4097, 0.41, 0.4355, 0.3901, 0.3564, 0.3852, 0.3294, 0.3975, 0.3195, 0.4034, 0.3456, 0.5453, 0.4913, 0.5091, 0.5018, 0.5086, 0.4908, 0.5423, 0.4863, 0.3527, 0.1973, 0.3386, 0.1738, 0.3563, 0.194, 0.5683, 0.4718, 0.5453, 0.4913, 0.5423, 0.4863, 0.4019, 0.4097, 0.3955, 0.3832, 0.4096, 0.3717, 0.4167, 0.3973, 0.3623, 0.2226, 0.3527, 0.1973, 0.3563, 0.194, 0.3685, 0.2172, 0.41, 0.4355, 0.4019, 0.4097, 0.4167, 0.3973, 0.4253, 0.4222, 0.3694, 0.2488, 0.3623, 0.2226, 0.3685, 0.2172, 0.3777, 0.2418, 0.4214, 0.4601, 0.41, 0.4355, 0.4253, 0.4222, 0.4366, 0.4459, 0.3752, 0.2754, 0.3694, 0.2488, 0.3777, 0.2418, 0.3851, 0.2673, 0.4391, 0.482, 0.4214, 0.4601, 0.4366, 0.4459, 0.4526, 0.467, 0.3803, 0.3024, 0.3752, 0.2754, 0.3851, 0.2673, 0.3915, 0.2933, 0.4683, 0.4979, 0.4391, 0.482, 0.4526, 0.467, 0.4762, 0.4833, 0.3852, 0.3294, 0.3803, 0.3024, 0.3915, 0.2933, 0.3975, 0.3195, 0.5091, 0.5018, 0.4683, 0.4979, 0.4762, 0.4833, 0.5086, 0.4908, 0.4366, 0.4459, 0.4253, 0.4222, 0.4391, 0.4078, 0.4499, 0.431, 0.3851, 0.2673, 0.3777, 0.2418, 0.3858, 0.2335, 0.3948, 0.2576, 0.4526, 0.467, 0.4366, 0.4459, 0.4499, 0.431, 0.4642, 0.452, 0.3915, 0.2933, 0.3851, 0.2673, 0.3948, 0.2576, 0.4025, 0.2825, 0.4762, 0.4833, 0.4526, 0.467, 0.4642, 0.452, 0.4838, 0.4693, 0.3975, 0.3195, 0.3915, 0.2933, 0.4025, 0.2825, 0.4094, 0.3078, 0.5086, 0.4908, 0.4762, 0.4833, 0.4838, 0.4693, 0.5102, 0.4799, 0.4034, 0.3456, 0.3975, 0.3195, 0.4094, 0.3078, 0.4161, 0.3332, 0.5423, 0.4863, 0.5086, 0.4908, 0.5102, 0.4799, 0.5407, 0.4809, 0.4096, 0.3717, 0.4034, 0.3456, 0.4161, 0.3332, 0.423, 0.3585, 0.3563, 0.194, 0.3386, 0.1738, 0.3595, 0.1901, 0.5683, 0.4718, 0.5423, 0.4863, 0.5407, 0.4809, 0.3685, 0.2172, 0.3563, 0.194, 0.3595, 0.1901, 0.3745, 0.2106, 0.4253, 0.4222, 0.4167, 0.3973, 0.4305, 0.3835, 0.4391, 0.4078, 0.3777, 0.2418, 0.3685, 0.2172, 0.3745, 0.2106, 0.3858, 0.2335, 0.5407, 0.4809, 0.5102, 0.4799, 0.5133, 0.4694, 0.5404, 0.4753, 0.3595, 0.1901, 0.3386, 0.1738, 0.3622, 0.1856, 0.5683, 0.4718, 0.5407, 0.4809, 0.5404, 0.4753, 0.4305, 0.3835, 0.423, 0.3585, 0.4357, 0.3443, 0.4433, 0.3689, 0.3745, 0.2106, 0.3595, 0.1901, 0.3622, 0.1856, 0.3802, 0.203, 0.4391, 0.4078, 0.4305, 0.3835, 0.4433, 0.3689, 0.4519, 0.3929, 0.3858, 0.2335, 0.3745, 0.2106, 0.3802, 0.203, 0.3937, 0.2238, 0.4499, 0.431, 0.4391, 0.4078, 0.4519, 0.3929, 0.462, 0.416, 0.3948, 0.2576, 0.3858, 0.2335, 0.3937, 0.2238, 0.4044, 0.2465, 0.4642, 0.452, 0.4499, 0.431, 0.462, 0.416, 0.4746, 0.4374, 0.4025, 0.2825, 0.3948, 0.2576, 0.4044, 0.2465, 0.4133, 0.2703, 0.4838, 0.4693, 0.4642, 0.452, 0.4746, 0.4374, 0.4913, 0.4559, 0.4094, 0.3078, 0.4025, 0.2825, 0.4133, 0.2703, 0.4211, 0.2948, 0.5102, 0.4799, 0.4838, 0.4693, 0.4913, 0.4559, 0.5133, 0.4694, 0.4161, 0.3332, 0.4094, 0.3078, 0.4211, 0.2948, 0.4284, 0.3195, 0.4044, 0.2465, 0.3937, 0.2238, 0.4015, 0.2129, 0.4139, 0.2341, 0.4746, 0.4374, 0.462, 0.416, 0.4732, 0.4012, 0.4845, 0.4233, 0.4133, 0.2703, 0.4044, 0.2465, 0.4139, 0.2341, 0.424, 0.257, 0.4913, 0.4559, 0.4746, 0.4374, 0.4845, 0.4233, 0.4987, 0.4432, 0.4211, 0.2948, 0.4133, 0.2703, 0.424, 0.257, 0.4327, 0.2807, 0.5133, 0.4694, 0.4913, 0.4559, 0.4987, 0.4432, 0.5174, 0.4594, 0.4284, 0.3195, 0.4211, 0.2948, 0.4327, 0.2807, 0.4405, 0.305, 0.5404, 0.4753, 0.5133, 0.4694, 0.5174, 0.4594, 0.5412, 0.4698, 0.4357, 0.3443, 0.4284, 0.3195, 0.4405, 0.305, 0.448, 0.3295, 0.3622, 0.1856, 0.3386, 0.1738, 0.3644, 0.1806, 0.5683, 0.4718, 0.5404, 0.4753, 0.5412, 0.4698, 0.3802, 0.203, 0.3622, 0.1856, 0.3644, 0.1806, 0.3854, 0.1945, 0.4519, 0.3929, 0.4433, 0.3689, 0.4557, 0.3539, 0.4639, 0.3779, 0.3937, 0.2238, 0.3802, 0.203, 0.3854, 0.1945, 0.4015, 0.2129, 0.462, 0.416, 0.4519, 0.3929, 0.4639, 0.3779, 0.4732, 0.4012, 0.3644, 0.1806, 0.3386, 0.1738, 0.3659, 0.1753, 0.5683, 0.4718, 0.5412, 0.4698, 0.5427, 0.4644, 0.4557, 0.3539, 0.448, 0.3295, 0.4603, 0.3144, 0.4678, 0.3389, 0.3854, 0.1945, 0.3644, 0.1806, 0.3659, 0.1753, 0.39, 0.1851, 0.4639, 0.3779, 0.4557, 0.3539, 0.4678, 0.3389, 0.4756, 0.3632, 0.4015, 0.2129, 0.3854, 0.1945, 0.39, 0.1851, 0.409, 0.201, 0.4732, 0.4012, 0.4639, 0.3779, 0.4756, 0.3632, 0.4841, 0.3871, 0.4139, 0.2341, 0.4015, 0.2129, 0.409, 0.201, 0.4235, 0.2208, 0.4845, 0.4233, 0.4732, 0.4012, 0.4841, 0.3871, 0.4941, 0.41, 0.424, 0.257, 0.4139, 0.2341, 0.4235, 0.2208, 0.4349, 0.2427, 0.4987, 0.4432, 0.4845, 0.4233, 0.4941, 0.41, 0.5063, 0.4314, 0.4327, 0.2807, 0.424, 0.257, 0.4349, 0.2427, 0.4444, 0.266, 0.5174, 0.4594, 0.4987, 0.4432, 0.5063, 0.4314, 0.5221, 0.4502, 0.4405, 0.305, 0.4327, 0.2807, 0.4444, 0.266, 0.4526, 0.29, 0.5412, 0.4698, 0.5174, 0.4594, 0.5221, 0.4502, 0.5427, 0.4644, 0.3659, 0.1753, 0.3386, 0.1738, 0.3665, 0.1697, 0.5683, 0.4718, 0.5427, 0.4644, 0.545, 0.4595, 0.5683, 0.4718, 0.545, 0.4595, 0.5478, 0.4551, 0.4799, 0.3245, 0.4727, 0.2996, 0.4854, 0.2855, 0.4922, 0.3109, 0.394, 0.175, 0.3665, 0.1697, 0.366, 0.1641, 0.3969, 0.1645, 0.4871, 0.3493, 0.4799, 0.3245, 0.4922, 0.3109, 0.4988, 0.3364, 0.4165, 0.1883, 0.394, 0.175, 0.3969, 0.1645, 0.4239, 0.1747, 0.4949, 0.3738, 0.4871, 0.3493, 0.4988, 0.3364, 0.5057, 0.3618, 0.4334, 0.2066, 0.4165, 0.1883, 0.4239, 0.1747, 0.444, 0.1919, 0.5036, 0.3978, 0.4949, 0.3738, 0.5057, 0.3618, 0.5132, 0.3868, 0.4463, 0.2279, 0.4334, 0.2066, 0.444, 0.1919, 0.4584, 0.2129, 0.5141, 0.4207, 0.5036, 0.3978, 0.5132, 0.3868, 0.522, 0.4111, 0.4565, 0.251, 0.4463, 0.2279, 0.4584, 0.2129, 0.4693, 0.2361, 0.5274, 0.4417, 0.5141, 0.4207, 0.522, 0.4111, 0.533, 0.4342, 0.465, 0.2751, 0.4565, 0.251, 0.4693, 0.2361, 0.478, 0.2605, 0.545, 0.4595, 0.5274, 0.4417, 0.533, 0.4342, 0.5478, 0.4551, 0.3665, 0.1697, 0.3386, 0.1738, 0.366, 0.1641, 0.522, 0.4111, 0.5132, 0.3868, 0.5229, 0.3773, 0.5301, 0.4029, 0.4693, 0.2361, 0.4584, 0.2129, 0.4719, 0.1981, 0.4832, 0.2218, 0.533, 0.4342, 0.522, 0.4111, 0.5301, 0.4029, 0.5391, 0.4278, 0.478, 0.2605, 0.4693, 0.2361, 0.4832, 0.2218, 0.4918, 0.2468, 0.5478, 0.4551, 0.533, 0.4342, 0.5391, 0.4278, 0.551, 0.4512, 0.4854, 0.2855, 0.478, 0.2605, 0.4918, 0.2468, 0.4988, 0.2726, 0.366, 0.1641, 0.3386, 0.1738, 0.3643, 0.1588, 0.5683, 0.4718, 0.5478, 0.4551, 0.551, 0.4512, 0.3969, 0.1645, 0.366, 0.1641, 0.3643, 0.1588, 0.3984, 0.1536, 0.4988, 0.3364, 0.4922, 0.3109, 0.505, 0.2987, 0.5108, 0.3249, 0.4239, 0.1747, 0.3969, 0.1645, 0.3984, 0.1536, 0.4315, 0.1606, 0.5057, 0.3618, 0.4988, 0.3364, 0.5108, 0.3249, 0.5167, 0.3512, 0.444, 0.1919, 0.4239, 0.1747, 0.4315, 0.1606, 0.4557, 0.1769, 0.5132, 0.3868, 0.5057, 0.3618, 0.5167, 0.3512, 0.5229, 0.3773, 0.4584, 0.2129, 0.444, 0.1919, 0.4557, 0.1769, 0.4719, 0.1981, 0.3984, 0.1536, 0.3643, 0.1588, 0.3611, 0.1539, 0.3975, 0.1426, 0.5108, 0.3249, 0.505, 0.2987, 0.5183, 0.2882, 0.5232, 0.3152, 0.4315, 0.1606, 0.3984, 0.1536, 0.3975, 0.1426, 0.4396, 0.146, 0.5167, 0.3512, 0.5108, 0.3249, 0.5232, 0.3152, 0.5279, 0.3424, 0.4557, 0.1769, 0.4315, 0.1606, 0.4396, 0.146, 0.4696, 0.162, 0.5229, 0.3773, 0.5167, 0.3512, 0.5279, 0.3424, 0.5329, 0.3694, 0.4719, 0.1981, 0.4557, 0.1769, 0.4696, 0.162, 0.4875, 0.184, 0.5301, 0.4029, 0.5229, 0.3773, 0.5329, 0.3694, 0.5385, 0.3962, 0.4832, 0.2218, 0.4719, 0.1981, 0.4875, 0.184, 0.4988, 0.2087, 0.5391, 0.4278, 0.5301, 0.4029, 0.5385, 0.3962, 0.5454, 0.4225, 0.4918, 0.2468, 0.4832, 0.2218, 0.4988, 0.2087, 0.5068, 0.2346, 0.551, 0.4512, 0.5391, 0.4278, 0.5454, 0.4225, 0.5546, 0.448, 0.3643, 0.1588, 0.3386, 0.1738, 0.3611, 0.1539, 0.5683, 0.4718, 0.551, 0.4512, 0.5546, 0.448, 0.505, 0.2987, 0.4988, 0.2726, 0.5131, 0.2612, 0.5183, 0.2882, 0.4988, 0.2087, 0.4875, 0.184, 0.5062, 0.1715, 0.5165, 0.1976, 0.5454, 0.4225, 0.5385, 0.3962, 0.547, 0.391, 0.5519, 0.4185, 0.5068, 0.2346, 0.4988, 0.2087, 0.5165, 0.1976, 0.5232, 0.2246, 0.5546, 0.448, 0.5454, 0.4225, 0.5519, 0.4185, 0.5584, 0.4456, 0.5131, 0.2612, 0.5068, 0.2346, 0.5232, 0.2246, 0.5282, 0.2521, 0.3611, 0.1539, 0.3386, 0.1738, 0.3562, 0.1498, 0.5683, 0.4718, 0.5546, 0.448, 0.5584, 0.4456, 0.3975, 0.1426, 0.3611, 0.1539, 0.3562, 0.1498, 0.3924, 0.1321, 0.5232, 0.3152, 0.5183, 0.2882, 0.5323, 0.2798, 0.5359, 0.3076, 0.4396, 0.146, 0.3975, 0.1426, 0.3924, 0.1321, 0.4489, 0.1311, 0.5279, 0.3424, 0.5232, 0.3152, 0.5359, 0.3076, 0.5394, 0.3355, 0.4696, 0.162, 0.4396, 0.146, 0.4489, 0.1311, 0.4875, 0.1478, 0.5329, 0.3694, 0.5279, 0.3424, 0.5394, 0.3355, 0.543, 0.3633, 0.4875, 0.184, 0.4696, 0.162, 0.4875, 0.1478, 0.5062, 0.1715, 0.5385, 0.3962, 0.5329, 0.3694, 0.543, 0.3633, 0.547, 0.391, 0.5359, 0.3076, 0.5323, 0.2798, 0.5468, 0.2741, 0.549, 0.3024, 0.4489, 0.1311, 0.3924, 0.1321, 0.3794, 0.1229, 0.4621, 0.1161, 0.5394, 0.3355, 0.5359, 0.3076, 0.549, 0.3024, 0.5511, 0.3308, 0.4875, 0.1478, 0.4489, 0.1311, 0.4621, 0.1161, 0.5127, 0.1357, 0.543, 0.3633, 0.5394, 0.3355, 0.5511, 0.3308, 0.5533, 0.3592, 0.5062, 0.1715, 0.4875, 0.1478, 0.5127, 0.1357, 0.5289, 0.1619, 0.547, 0.391, 0.543, 0.3633, 0.5533, 0.3592, 0.5557, 0.3876, 0.5165, 0.1976, 0.5062, 0.1715, 0.5289, 0.1619, 0.5365, 0.1895, 0.5519, 0.4185, 0.547, 0.391, 0.5557, 0.3876, 0.5585, 0.4159, 0.5232, 0.2246, 0.5165, 0.1976, 0.5365, 0.1895, 0.541, 0.2175, 0.5584, 0.4456, 0.5519, 0.4185, 0.5585, 0.4159, 0.5624, 0.444, 0.3562, 0.1498, 0.3386, 0.1738, 0.3498, 0.1468, 0.5683, 0.4718, 0.5584, 0.4456, 0.5624, 0.444, 0.5323, 0.2798, 0.5282, 0.2521, 0.5442, 0.2457, 0.5468, 0.2741, 0.3924, 0.1321, 0.3562, 0.1498, 0.3498, 0.1468, 0.3794, 0.1229, 0.5585, 0.4159, 0.5557, 0.3876, 0.5644, 0.3859, 0.5653, 0.4146, 0.541, 0.2175, 0.5365, 0.1895, 0.5583, 0.1852, 0.5598, 0.2138, 0.5624, 0.444, 0.5585, 0.4159, 0.5653, 0.4146, 0.5665, 0.4432, 0.5442, 0.2457, 0.541, 0.2175, 0.5598, 0.2138, 0.5608, 0.2425, 0.3498, 0.1468, 0.3386, 0.1738, 0.3422, 0.1453, 0.5683, 0.4718, 0.5624, 0.444, 0.5665, 0.4432, 0.3794, 0.1229, 0.3498, 0.1468, 0.3422, 0.1453, 0.3536, 0.1171, 0.549, 0.3024, 0.5468, 0.2741, 0.5616, 0.2712, 0.5623, 0.2999, 0.4621, 0.1161, 0.3794, 0.1229, 0.3536, 0.1171, 0.5, 0.1019, 0.5511, 0.3308, 0.549, 0.3024, 0.5623, 0.2999, 0.563, 0.3285, 0.5127, 0.1357, 0.4621, 0.1161, 0.5, 0.1019, 0.5492, 0.1282, 0.5533, 0.3592, 0.5511, 0.3308, 0.563, 0.3285, 0.5637, 0.3572, 0.5289, 0.1619, 0.5127, 0.1357, 0.5492, 0.1282, 0.5557, 0.1566, 0.5557, 0.3876, 0.5533, 0.3592, 0.5637, 0.3572, 0.5644, 0.3859, 0.5365, 0.1895, 0.5289, 0.1619, 0.5557, 0.1566, 0.5583, 0.1852, 0.9593, 0.1019, 0.8129, 0.1171, 0.7792, 0.1175, 0.6453, 0.1034, 0.563, 0.3285, 0.5623, 0.2999, 0.5758, 0.3, 0.5749, 0.3287, 0.5492, 0.1282, 0.5, 0.1019, 0.6453, 0.1034, 0.5922, 0.1287, 0.5637, 0.3572, 0.563, 0.3285, 0.5749, 0.3287, 0.5741, 0.3573, 0.5557, 0.1566, 0.5492, 0.1282, 0.5922, 0.1287, 0.5841, 0.157, 0.5644, 0.3859, 0.5637, 0.3572, 0.5741, 0.3573, 0.5732, 0.386, 0.5583, 0.1852, 0.5557, 0.1566, 0.5841, 0.157, 0.5808, 0.1855, 0.5653, 0.4146, 0.5644, 0.3859, 0.5732, 0.386, 0.5721, 0.4146, 0.5598, 0.2138, 0.5583, 0.1852, 0.5808, 0.1855, 0.579, 0.2141, 0.5665, 0.4432, 0.5653, 0.4146, 0.5721, 0.4146, 0.5706, 0.4433, 0.8015, 0.1453, 0.7979, 0.1738, 0.7935, 0.1454, 0.5683, 0.4718, 0.5665, 0.4432, 0.5706, 0.4433, 0.5616, 0.2712, 0.5608, 0.2425, 0.5777, 0.2427, 0.5766, 0.2714, 0.8129, 0.1171, 0.8015, 0.1453, 0.7935, 0.1454, 0.7792, 0.1175, 0.5623, 0.2999, 0.5616, 0.2712, 0.5766, 0.2714, 0.5758, 0.3, 0.7935, 0.1454, 0.7979, 0.1738, 0.786, 0.1471, 0.5683, 0.4718, 0.5706, 0.4433, 0.5746, 0.4441, 0.5868, 0.3313, 0.5891, 0.3029, 0.6021, 0.3084, 0.5985, 0.3362, 0.6273, 0.1369, 0.6764, 0.1179, 0.6888, 0.1329, 0.6515, 0.1494, 0.5845, 0.3596, 0.5868, 0.3313, 0.5985, 0.3362, 0.5947, 0.3639, 0.6105, 0.1628, 0.6273, 0.1369, 0.6515, 0.1494, 0.6328, 0.1729, 0.5819, 0.3879, 0.5845, 0.3596, 0.5947, 0.3639, 0.5905, 0.3915, 0.6025, 0.1902, 0.6105, 0.1628, 0.6328, 0.1729, 0.6222, 0.1988, 0.5788, 0.4161, 0.5819, 0.3879, 0.5905, 0.3915, 0.5854, 0.4189, 0.5977, 0.2182, 0.6025, 0.1902, 0.6222, 0.1988, 0.6153, 0.2257, 0.5746, 0.4441, 0.5788, 0.4161, 0.5854, 0.4189, 0.5786, 0.4459, 0.786, 0.1471, 0.7979, 0.1738, 0.7797, 0.1502, 0.5683, 0.4718, 0.5746, 0.4441, 0.5786, 0.4459, 0.5915, 0.2746, 0.5942, 0.2463, 0.6101, 0.253, 0.6059, 0.2807, 0.755, 0.1238, 0.786, 0.1471, 0.7797, 0.1502, 0.7432, 0.1333, 0.5891, 0.3029, 0.5915, 0.2746, 0.6059, 0.2807, 0.6021, 0.3084, 0.6764, 0.1179, 0.755, 0.1238, 0.7432, 0.1333, 0.6888, 0.1329, 0.5786, 0.4459, 0.5854, 0.4189, 0.5919, 0.4231, 0.5824, 0.4484, 0.6101, 0.253, 0.6153, 0.2257, 0.6315, 0.236, 0.6252, 0.2625, 0.7797, 0.1502, 0.7979, 0.1738, 0.775, 0.1544, 0.5683, 0.4718, 0.5786, 0.4459, 0.5824, 0.4484, 0.7432, 0.1333, 0.7797, 0.1502, 0.775, 0.1544, 0.7388, 0.1439, 0.6021, 0.3084, 0.6059, 0.2807, 0.6198, 0.2893, 0.6148, 0.3163, 0.6888, 0.1329, 0.7432, 0.1333, 0.7388, 0.1439, 0.6979, 0.1478, 0.5985, 0.3362, 0.6021, 0.3084, 0.6148, 0.3163, 0.61, 0.3433, 0.6515, 0.1494, 0.6888, 0.1329, 0.6979, 0.1478, 0.6687, 0.1637, 0.5947, 0.3639, 0.5985, 0.3362, 0.61, 0.3433, 0.6049, 0.3702, 0.6328, 0.1729, 0.6515, 0.1494, 0.6687, 0.1637, 0.651, 0.1856, 0.5905, 0.3915, 0.5947, 0.3639, 0.6049, 0.3702, 0.599, 0.3969, 0.6222, 0.1988, 0.6328, 0.1729, 0.651, 0.1856, 0.6396, 0.2101, 0.5854, 0.4189, 0.5905, 0.3915, 0.599, 0.3969, 0.5919, 0.4231, 0.6153, 0.2257, 0.6222, 0.1988, 0.6396, 0.2101, 0.6315, 0.236, 0.6049, 0.3702, 0.61, 0.3433, 0.6212, 0.3524, 0.6148, 0.3783, 0.651, 0.1856, 0.6687, 0.1637, 0.6823, 0.1786, 0.6663, 0.1998, 0.599, 0.3969, 0.6049, 0.3702, 0.6148, 0.3783, 0.6074, 0.4038, 0.6396, 0.2101, 0.651, 0.1856, 0.6663, 0.1998, 0.655, 0.2234, 0.5919, 0.4231, 0.599, 0.3969, 0.6074, 0.4038, 0.5982, 0.4285, 0.6315, 0.236, 0.6396, 0.2101, 0.655, 0.2234, 0.6464, 0.2483, 0.5824, 0.4484, 0.5919, 0.4231, 0.5982, 0.4285, 0.5859, 0.4516, 0.775, 0.1544, 0.7979, 0.1738, 0.7719, 0.1594, 0.5683, 0.4718, 0.5824, 0.4484, 0.5859, 0.4516, 0.6198, 0.2893, 0.6252, 0.2625, 0.6393, 0.274, 0.633, 0.3, 0.7388, 0.1439, 0.775, 0.1544, 0.7719, 0.1594, 0.7382, 0.1549, 0.6148, 0.3163, 0.6198, 0.2893, 0.633, 0.3, 0.6271, 0.3262, 0.6979, 0.1478, 0.7388, 0.1439, 0.7382, 0.1549, 0.7059, 0.1623, 0.61, 0.3433, 0.6148, 0.3163, 0.6271, 0.3262, 0.6212, 0.3524, 0.6687, 0.1637, 0.6979, 0.1478, 0.7059, 0.1623, 0.6823, 0.1786, 0.7719, 0.1594, 0.7979, 0.1738, 0.7704, 0.1648, 0.5683, 0.4718, 0.5859, 0.4516, 0.5891, 0.4555, 0.7382, 0.1549, 0.7719, 0.1594, 0.7704, 0.1648, 0.7399, 0.1657, 0.6271, 0.3262, 0.633, 0.3, 0.6458, 0.3124, 0.6391, 0.3378, 0.7059, 0.1623, 0.7382, 0.1549, 0.7399, 0.1657, 0.7135, 0.1764, 0.6212, 0.3524, 0.6271, 0.3262, 0.6391, 0.3378, 0.6321, 0.3631, 0.6823, 0.1786, 0.7059, 0.1623, 0.7135, 0.1764, 0.6938, 0.1936, 0.6148, 0.3783, 0.6212, 0.3524, 0.6321, 0.3631, 0.6245, 0.388, 0.6663, 0.1998, 0.6823, 0.1786, 0.6938, 0.1936, 0.6796, 0.2147, 0.6074, 0.4038, 0.6148, 0.3783, 0.6245, 0.388, 0.6155, 0.4122, 0.655, 0.2234, 0.6663, 0.1998, 0.6796, 0.2147, 0.6688, 0.2378, 0.5982, 0.4285, 0.6074, 0.4038, 0.6155, 0.4122, 0.6042, 0.435, 0.6464, 0.2483, 0.655, 0.2234, 0.6688, 0.2378, 0.6601, 0.2621, 0.5859, 0.4516, 0.5982, 0.4285, 0.6042, 0.435, 0.5891, 0.4555, 0.6393, 0.274, 0.6464, 0.2483, 0.6601, 0.2621, 0.6526, 0.2871, 0.6796, 0.2147, 0.6938, 0.1936, 0.7043, 0.2083, 0.6916, 0.2297, 0.6155, 0.4122, 0.6245, 0.388, 0.6341, 0.3992, 0.6234, 0.4219, 0.6688, 0.2378, 0.6796, 0.2147, 0.6916, 0.2297, 0.6815, 0.2527, 0.6042, 0.435, 0.6155, 0.4122, 0.6234, 0.4219, 0.6098, 0.4426, 0.6601, 0.2621, 0.6688, 0.2378, 0.6815, 0.2527, 0.673, 0.2768, 0.5891, 0.4555, 0.6042, 0.435, 0.6098, 0.4426, 0.5919, 0.4601, 0.7704, 0.1648, 0.7979, 0.1738, 0.7701, 0.1703, 0.5683, 0.4718, 0.5891, 0.4555, 0.5919, 0.4601, 0.6458, 0.3124, 0.6526, 0.2871, 0.6653, 0.3013, 0.6581, 0.3261, 0.7399, 0.1657, 0.7704, 0.1648, 0.7701, 0.1703, 0.743, 0.1762, 0.6391, 0.3378, 0.6458, 0.3124, 0.6581, 0.3261, 0.6508, 0.3509, 0.7135, 0.1764, 0.7399, 0.1657, 0.743, 0.1762, 0.7209, 0.1898, 0.6321, 0.3631, 0.6391, 0.3378, 0.6508, 0.3509, 0.6429, 0.3753, 0.6938, 0.1936, 0.7135, 0.1764, 0.7209, 0.1898, 0.7043, 0.2083, 0.6245, 0.388, 0.6321, 0.3631, 0.6429, 0.3753, 0.6341, 0.3992, 0.743, 0.1762, 0.7701, 0.1703, 0.7708, 0.1759, 0.747, 0.1862, 0.6508, 0.3509, 0.6581, 0.3261, 0.6702, 0.3406, 0.6623, 0.3649, 0.7209, 0.1898, 0.743, 0.1762, 0.747, 0.1862, 0.7284, 0.2025, 0.6429, 0.3753, 0.6508, 0.3509, 0.6623, 0.3649, 0.6537, 0.3887, 0.7043, 0.2083, 0.7209, 0.1898, 0.7284, 0.2025, 0.7141, 0.2224, 0.6341, 0.3992, 0.6429, 0.3753, 0.6537, 0.3887, 0.6436, 0.4115, 0.6916, 0.2297, 0.7043, 0.2083, 0.7141, 0.2224, 0.7029, 0.2444, 0.6234, 0.4219, 0.6341, 0.3992, 0.6436, 0.4115, 0.6311, 0.4327, 0.6815, 0.2527, 0.6916, 0.2297, 0.7029, 0.2444, 0.6935, 0.2677, 0.6098, 0.4426, 0.6234, 0.4219, 0.6311, 0.4327, 0.615, 0.4512, 0.673, 0.2768, 0.6815, 0.2527, 0.6935, 0.2677, 0.6853, 0.2918, 0.5919, 0.4601, 0.6098, 0.4426, 0.615, 0.4512, 0.594, 0.465, 0.6653, 0.3013, 0.673, 0.2768, 0.6853, 0.2918, 0.6777, 0.3162, 0.7701, 0.1703, 0.7979, 0.1738, 0.7708, 0.1759, 0.5683, 0.4718, 0.5919, 0.4601, 0.594, 0.465, 0.6311, 0.4327, 0.6436, 0.4115, 0.6532, 0.4249, 0.6387, 0.4446, 0.6935, 0.2677, 0.7029, 0.2444, 0.7138, 0.2586, 0.7052, 0.2824, 0.615, 0.4512, 0.6311, 0.4327, 0.6387, 0.4446, 0.6197, 0.4606, 0.6853, 0.2918, 0.6935, 0.2677, 0.7052, 0.2824, 0.6974, 0.3067, 0.594, 0.465, 0.615, 0.4512, 0.6197, 0.4606, 0.5955, 0.4704, 0.7708, 0.1759, 0.7979, 0.1738, 0.7724, 0.1812, 0.5683, 0.4718, 0.594, 0.465, 0.5955, 0.4704, 0.6702, 0.3406, 0.6777, 0.3162, 0.6899, 0.3312, 0.6823, 0.3556, 0.747, 0.1862, 0.7708, 0.1759, 0.7724, 0.1812, 0.7517, 0.1955, 0.6623, 0.3649, 0.6702, 0.3406, 0.6823, 0.3556, 0.674, 0.3796, 0.7284, 0.2025, 0.747, 0.1862, 0.7517, 0.1955, 0.736, 0.2142, 0.6537, 0.3887, 0.6623, 0.3649, 0.674, 0.3796, 0.6646, 0.4029, 0.7141, 0.2224, 0.7284, 0.2025, 0.736, 0.2142, 0.7237, 0.2356, 0.6436, 0.4115, 0.6537, 0.3887, 0.6646, 0.4029, 0.6532, 0.4249, 0.7029, 0.2444, 0.7141, 0.2224, 0.7237, 0.2356, 0.7138, 0.2586, 0.7724, 0.1812, 0.7979, 0.1738, 0.7746, 0.1861, 0.5683, 0.4718, 0.5955, 0.4704, 0.5961, 0.476, 0.7168, 0.2963, 0.7245, 0.2718, 0.7353, 0.2839, 0.7285, 0.3092, 0.6236, 0.4706, 0.6461, 0.4574, 0.6536, 0.4709, 0.6266, 0.4812, 0.7095, 0.3212, 0.7168, 0.2963, 0.7285, 0.3092, 0.7219, 0.3347, 0.5961, 0.476, 0.6236, 0.4706, 0.6266, 0.4812, 0.5957, 0.4815, 0.7746, 0.1861, 0.7979, 0.1738, 0.7774, 0.1906, 0.5683, 0.4718, 0.5961, 0.476, 0.5957, 0.4815, 0.6947, 0.3706, 0.7023, 0.346, 0.7151, 0.3601, 0.7076, 0.3852, 0.757, 0.2039, 0.7746, 0.1861, 0.7774, 0.1906, 0.7627, 0.2114, 0.6861, 0.3947, 0.6947, 0.3706, 0.7076, 0.3852, 0.6989, 0.4096, 0.7437, 0.225, 0.757, 0.2039, 0.7627, 0.2114, 0.7516, 0.2345, 0.6759, 0.4177, 0.6861, 0.3947, 0.6989, 0.4096, 0.6881, 0.4327, 0.7332, 0.2479, 0.7437, 0.225, 0.7516, 0.2345, 0.7428, 0.2588, 0.6631, 0.4391, 0.6759, 0.4177, 0.6881, 0.4327, 0.6736, 0.4538, 0.7245, 0.2718, 0.7332, 0.2479, 0.7428, 0.2588, 0.7353, 0.2839, 0.6461, 0.4574, 0.6631, 0.4391, 0.6736, 0.4538, 0.6536, 0.4709, 0.6989, 0.4096, 0.7076, 0.3852, 0.7215, 0.3988, 0.7129, 0.4239, 0.7516, 0.2345, 0.7627, 0.2114, 0.7687, 0.2179, 0.7598, 0.2427, 0.6881, 0.4327, 0.6989, 0.4096, 0.7129, 0.4239, 0.7016, 0.4476, 0.7428, 0.2588, 0.7516, 0.2345, 0.7598, 0.2427, 0.7526, 0.2684, 0.6736, 0.4538, 0.6881, 0.4327, 0.7016, 0.4476, 0.6854, 0.4688, 0.7353, 0.2839, 0.7428, 0.2588, 0.7526, 0.2684, 0.7463, 0.2944, 0.6536, 0.4709, 0.6736, 0.4538, 0.6854, 0.4688, 0.6612, 0.485, 0.7285, 0.3092, 0.7353, 0.2839, 0.7463, 0.2944, 0.7405, 0.3207, 0.6266, 0.4812, 0.6536, 0.4709, 0.6612, 0.485, 0.6281, 0.4921, 0.7219, 0.3347, 0.7285, 0.3092, 0.7405, 0.3207, 0.7347, 0.347, 0.5957, 0.4815, 0.6266, 0.4812, 0.6281, 0.4921, 0.594, 0.4869, 0.7151, 0.3601, 0.7219, 0.3347, 0.7347, 0.347, 0.7285, 0.3731, 0.7774, 0.1906, 0.7979, 0.1738, 0.7807, 0.1944, 0.5683, 0.4718, 0.5957, 0.4815, 0.594, 0.4869, 0.7627, 0.2114, 0.7774, 0.1906, 0.7807, 0.1944, 0.7687, 0.2179, 0.6281, 0.4921, 0.6612, 0.485, 0.6693, 0.4996, 0.6272, 0.503, 0.7347, 0.347, 0.7405, 0.3207, 0.7528, 0.3304, 0.748, 0.3575, 0.594, 0.4869, 0.6281, 0.4921, 0.6272, 0.503, 0.5907, 0.4918, 0.7807, 0.1944, 0.7979, 0.1738, 0.7842, 0.1976, 0.5683, 0.4718, 0.594, 0.4869, 0.5907, 0.4918, 0.7215, 0.3988, 0.7285, 0.3731, 0.7427, 0.3844, 0.7365, 0.411, 0.7687, 0.2179, 0.7807, 0.1944, 0.7842, 0.1976, 0.775, 0.2231, 0.7129, 0.4239, 0.7215, 0.3988, 0.7365, 0.411, 0.7285, 0.4369, 0.7598, 0.2427, 0.7687, 0.2179, 0.775, 0.2231, 0.7681, 0.2495, 0.7016, 0.4476, 0.7129, 0.4239, 0.7285, 0.4369, 0.7171, 0.4616, 0.7526, 0.2684, 0.7598, 0.2427, 0.7681, 0.2495, 0.7625, 0.2763, 0.6854, 0.4688, 0.7016, 0.4476, 0.7171, 0.4616, 0.6992, 0.4837, 0.7463, 0.2944, 0.7526, 0.2684, 0.7625, 0.2763, 0.7575, 0.3033, 0.6612, 0.485, 0.6854, 0.4688, 0.6992, 0.4837, 0.6693, 0.4996, 0.7405, 0.3207, 0.7463, 0.2944, 0.7575, 0.3033, 0.7528, 0.3304, 0.7171, 0.4616, 0.7285, 0.4369, 0.7462, 0.448, 0.7358, 0.4741, 0.7625, 0.2763, 0.7681, 0.2495, 0.7767, 0.2546, 0.7726, 0.2823, 0.6992, 0.4837, 0.7171, 0.4616, 0.7358, 0.4741, 0.7171, 0.4979, 0.7575, 0.3033, 0.7625, 0.2763, 0.7726, 0.2823, 0.769, 0.3102, 0.6693, 0.4996, 0.6992, 0.4837, 0.7171, 0.4979, 0.6786, 0.5145, 0.7528, 0.3304, 0.7575, 0.3033, 0.769, 0.3102, 0.7656, 0.338, 0.6272, 0.503, 0.6693, 0.4996, 0.6786, 0.5145, 0.6221, 0.5136, 0.748, 0.3575, 0.7528, 0.3304, 0.7656, 0.338, 0.7619, 0.3658, 0.5907, 0.4918, 0.6272, 0.503, 0.6221, 0.5136, 0.5859, 0.4959, 0.7427, 0.3844, 0.748, 0.3575, 0.7619, 0.3658, 0.7579, 0.3935, 0.7842, 0.1976, 0.7979, 0.1738, 0.788, 0.2, 0.5683, 0.4718, 0.5907, 0.4918, 0.5859, 0.4959, 0.775, 0.2231, 0.7842, 0.1976, 0.788, 0.2, 0.7815, 0.2271, 0.7285, 0.4369, 0.7365, 0.411, 0.7529, 0.421, 0.7462, 0.448, 0.7681, 0.2495, 0.775, 0.2231, 0.7815, 0.2271, 0.7767, 0.2546])
me_sphere_001.materials.append(mat_black)
me_sphere_001.materials.append(mat_white)
me_sphere_001.use_remesh_preserve_volume = False
me_sphere_001.use_remesh_preserve_attributes = False
me_sphere_001.use_mirror_vertex_groups = False
me_sphere_001.update()

# ---- objects
ob_stripes = bpy.data.objects.new('stripes', me_sphere_001)

# ---- transforms, parenting, visibility, modifiers, constraints
ob_stripes.location = (0.0, 0.0, 0.5311)
ob_stripes.scale = (0.1074, 0.1074, 0.1074)
ob_stripes.lineart.crease_threshold = 0.0

# ---- collection membership
col_collection_1.objects.link(ob_stripes)

# ---- scene / render settings (as saved in the file)
scene.frame_start = 1; scene.frame_end = 250; scene.frame_set(1)
scene.render.engine = 'CYCLES'
scene.render.resolution_percentage = 50
scene.render.dither_intensity = 0.0
scene.cycles.use_denoising = False
scene.cycles.samples = 128
scene.cycles.sampling_pattern = 'TABULATED_SOBOL'
scene.cycles.use_adaptive_sampling = False
scene.cycles.use_light_tree = False
scene.cycles.blur_glossy = 0.0
scene.cycles.sample_clamp_indirect = 0.0
scene.view_settings.view_transform = 'Standard'
bpy.context.view_layer.update()

# ---- added for rendering (the .blend has no active camera and no usable light): camera, sun
cam_auto = bpy.data.cameras.new('AutoCamera')
cam_auto.lens = 50.0
cam_auto.sensor_width = 36.0
cam_auto.clip_end = 1000.0
ob_auto_camera = bpy.data.objects.new('AutoCamera', cam_auto)
scene.collection.objects.link(ob_auto_camera)
ob_auto_camera.location = (0.344094, -0.412912, 0.80637)
ob_auto_camera.rotation_euler = (1.09748, -7.21219e-08, 0.694738)
scene.camera = ob_auto_camera
light_auto_sun = bpy.data.lights.new('AutoSun', 'SUN')
light_auto_sun.energy = 3.0
light_auto_sun.angle = 0.0523599
ob_auto_sun = bpy.data.objects.new('AutoSun', light_auto_sun)
scene.collection.objects.link(ob_auto_sun)
ob_auto_sun.rotation_euler = (0.872665, 0.174533, 0.523599)
bpy.context.view_layer.update()
